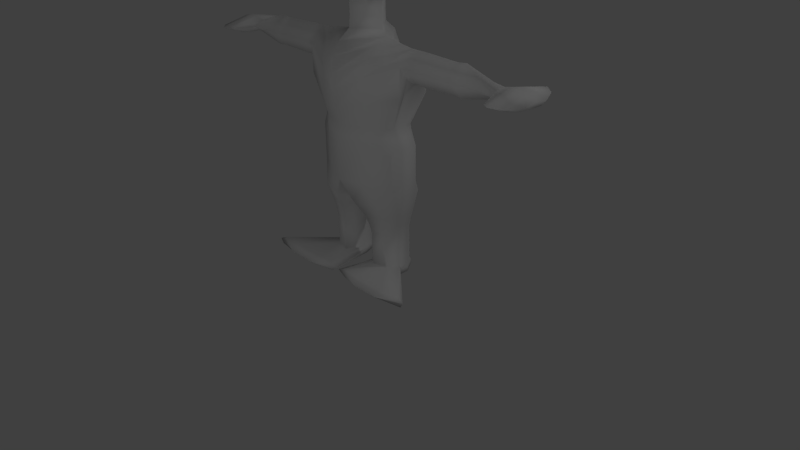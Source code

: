 # Source: sapinho.blend  (saved by Blender 2.70.0; exported with 4.5.12 LTS)
import bpy
from mathutils import Matrix  # noqa: F401  (used for matrix-valued properties, if any)

bpy.ops.wm.read_factory_settings(use_empty=True)
scene = bpy.context.scene
scene.name = 'Scene'

# ---- collections
col_collection_1 = bpy.data.collections.new('Collection 1'); scene.collection.children.link(col_collection_1)
col_collection_2 = bpy.data.collections.new('Collection 2'); scene.collection.children.link(col_collection_2)

# ---- materials (node trees are filled in below, after node groups)
mat_material = bpy.data.materials.new('Material')
mat_material.alpha_threshold = 0.0
mat_material.use_transparent_shadow = False
mat_material.roughness = 0.5
mat_material.specular_intensity = 0.1579
mat_material.line_color = (0.0, 0.0, 0.0, 1.0)

# ---- material node trees

# ---- world
world_world = bpy.data.worlds.new('World'); scene.world = world_world
world_world.color = (0.05088, 0.05088, 0.05088)
world_world.use_sun_shadow = False
world_world.sun_shadow_jitter_overblur = 0.0
world_world.cycles.sampling_method = 'MANUAL'
world_world.cycles.sample_map_resolution = 256

# ---- cameras
cam_camera = bpy.data.cameras.new('Camera')
cam_camera.clip_end = 100.0
cam_camera.lens = 35.0
cam_camera.sensor_width = 32.0
cam_camera.sensor_height = 18.0
cam_camera.ortho_scale = 7.314
cam_camera.dof.focus_distance = 0.0
cam_camera.dof.aperture_fstop = 128.0

# ---- lights
light_lamp_001 = bpy.data.lights.new('Lamp.001', 'POINT')
light_lamp_001.transmission_factor = 0.0
light_lamp_001.cutoff_distance = 30.0
light_lamp_001.energy = 100.0
light_lamp_001.shadow_buffer_clip_start = 1.001
light_lamp_001.shadow_soft_size = 0.1
light_lamp_001.shadow_maximum_resolution = 0.006
light_lamp_001.use_absolute_resolution = True
light_lamp_001.cycles.use_multiple_importance_sampling = False
light_lamp = bpy.data.lights.new('Lamp', 'POINT')
light_lamp.transmission_factor = 0.0
light_lamp.cutoff_distance = 30.0
light_lamp.energy = 100.0
light_lamp.shadow_buffer_clip_start = 1.001
light_lamp.shadow_soft_size = 0.1
light_lamp.shadow_maximum_resolution = 0.006
light_lamp.use_absolute_resolution = True
light_lamp.cycles.use_multiple_importance_sampling = False

# ---- meshes
me_cube = bpy.data.meshes.new('Cube')
me_cube.from_pydata([(1.0, -2.98e-07, 4.277), (0.75, -5.96e-08, 3.527), (0.75, 0.75, 4.277), (0.75, -0.75, 4.277), (0.75, -4.023e-07, 5.027), (0.5556, 0.5556, 3.722), (0.5556, -0.5556, 3.722), (0.5556, 0.5556, 4.833), (0.594, -0.6218, 4.726), (0.247, 6.033e-08, 3.36), (0.247, 6.033e-08, 3.187), (0.247, 6.033e-08, 3.098), (0.247, 6.033e-08, 2.948), (0.3137, -0.004251, 2.883), (0.5858, -0.01664, 2.846), (0.7674, -0.02809, 2.833), (0.7674, -0.2226, 2.658), (0.7674, 0.1768, 2.658), (0.8829, -0.2226, 2.658), (0.7674, 0.1768, 2.296), (0.5929, -0.07514, 1.897), (0.5894, 0.1048, 1.897), (0.5927, -0.1663, 1.897), (0.7557, -0.2247, 2.29), (0.5929, 0.00838, 1.897), (0.8829, -0.02809, 2.833), (0.766, -0.1113, 2.485), (0.7925, 0.06588, 2.465), (0.8829, 0.1768, 2.658), (0.8838, -0.1011, 2.472), (0.8829, 0.06588, 2.465), (0.9989, -0.2226, 2.658), (0.9989, -0.02809, 2.833), (0.9989, 0.1768, 2.658), (0.9989, -0.104, 2.465), (0.9989, 0.06588, 2.465), (1.38, -0.2088, 2.655), (1.38, -0.0277, 2.818), (1.38, 0.1631, 2.655), (1.38, -0.09839, 2.475), (1.38, 0.05981, 2.475), (1.464, -0.2088, 2.655), (1.464, -0.0277, 2.818), (1.464, 0.1631, 2.655), (1.464, -0.09839, 2.475), (1.464, 0.05981, 2.475), (1.565, -0.2226, 2.658), (1.565, -0.02809, 2.833), (1.565, 0.1768, 2.658), (1.565, -0.104, 2.465), (1.565, 0.06588, 2.465), (2.033, -0.1646, 2.625), (2.033, -0.02644, 2.684), (2.033, 0.1191, 2.625), (2.033, -0.08038, 2.561), (2.033, 0.04032, 2.561), (0.3137, -0.1849, 2.806), (0.3344, -0.4092, 2.49), (0.3259, -0.4309, 2.187), (0.3293, -0.313, 2.681), (0.3243, -0.3623, 1.897), (0.3374, 0.3117, 2.185), (0.3318, 0.3113, 2.506), (0.3281, 0.2296, 2.704), (0.3243, 0.2598, 1.897), (0.3137, 0.1129, 2.817), (0.6386, -0.1481, 1.769), (0.6387, 0.06378, 1.769), (0.3129, -0.386, 1.769), (0.3129, 0.3688, 1.769), (0.6937, -0.1377, 1.666), (0.6939, 0.08434, 1.666), (0.2957, -0.3868, 1.666), (0.2957, 0.4039, 1.666), (0.6937, -0.1377, 1.2), (0.6939, 0.08434, 1.2), (0.2957, -0.3868, 1.2), (0.2957, 0.4039, 1.2), (0.1398, -0.4284, 0.9469), (0.6506, -0.1165, 0.9469), (0.6508, 0.07496, 0.9469), (0.4605, -0.3313, 0.9469), (0.4605, 0.3505, 0.9469), (0.1398, 0.4166, 0.9469), (0.2181, -0.3216, 0.7498), (0.6103, -0.08214, 0.7498), (0.6104, 0.06481, 0.7498), (0.4644, -0.247, 0.7498), (0.4644, 0.2763, 0.7498), (0.2181, 0.3271, 0.7498), (0.1109, 0.01154, 0.7498), (0.2409, -0.2772, 0.6294), (0.5796, -0.07038, 0.6294), (0.5797, 0.05654, 0.6294), (0.4536, -0.2128, 0.6294), (0.4536, 0.2392, 0.6294), (0.2409, 0.283, 0.6294), (0.1483, 0.01053, 0.6294), (1.132, -0.5979, -0.04363), (0.1567, 0.0188, -0.04363), (0.2441, 0.2758, -0.04363), (0.4446, 0.2345, -0.04363), (0.5636, 0.0622, -0.04363), (0.2579, -0.2429, 0.4936), (0.5551, -0.06145, 0.4936), (0.5552, 0.0499, 0.4936), (0.4445, -0.1864, 0.4936), (0.4445, 0.2102, 0.4936), (0.2579, 0.2486, 0.4936), (0.1767, 0.009536, 0.4936), (0.2579, -0.2429, 0.06379), (0.5551, -0.06145, 0.06379), (0.5552, 0.0499, 0.06379), (0.4445, -0.1864, 0.06379), (0.4445, 0.2102, 0.06379), (0.2579, 0.2486, 0.06379), (0.1767, 0.009536, 0.06379), (2.162, -0.4306, 2.627), (2.162, -0.034, 2.714), (2.162, 0.3838, 2.627), (2.162, -0.1888, 2.531), (2.162, 0.1576, 2.531), (2.25, -0.4878, 2.63), (2.25, -0.03562, 2.729), (2.25, 0.4406, 2.63), (2.25, -0.2121, 2.52), (2.25, 0.1828, 2.52), (2.38, -0.3879, 2.624), (2.38, -0.03279, 2.703), (2.38, 0.3413, 2.624), (2.38, -0.1714, 2.538), (2.38, 0.1388, 2.538), (2.484, -0.1786, 2.614), (2.484, -0.02684, 2.647), (2.484, 0.133, 2.614), (2.484, -0.08606, 2.577), (2.484, 0.04646, 2.577), (0.5635, -0.05751, 0.01998), (0.5636, 0.0622, 0.01998), (0.4446, 0.2345, 0.01998), (0.2441, 0.2758, 0.01998), (0.1567, 0.0188, 0.01998), (0.3388, -0.5979, 0.06379), (0.8061, -0.5979, 0.06379), (0.5077, -0.6891, -0.01414), (0.672, -0.6891, -0.01414), (0.5077, -0.6572, -0.04363), (0.672, -0.6572, -0.04363), (1.174, -0.5979, 0.01998), (1.083, -0.5979, 0.06379), (0.7693, -0.6891, -0.01414), (0.7693, -0.6572, -0.04363), (0.0167, -0.5979, 0.01998), (0.3597, -0.3238, 5.06), (0.1161, -0.5979, -0.04363), (0.1353, -0.5979, 0.06379), (0.4361, -0.6891, -0.01414), (0.4361, -0.6572, -0.04363), (0.5635, -0.05751, -0.04363), (0.6713, -0.3626, 4.844), (0.5907, -0.2778, 4.98), (0.4361, -0.6813, 4.827), (0.3597, -0.5526, 4.991), (0.7935, -0.977, 5.475), (0.8101, -1.226, 5.214), (1.189, -0.5724, 5.294), (1.233, -0.7466, 5.065), (0.928, -0.636, 5.606), (1.014, -1.174, 4.973), (0.4093, -0.9882, 5.606), (0.4526, -1.359, 5.022), (1.135, -0.1791, 5.166), (1.215, -0.4933, 4.753), (0.6652, -0.2939, 5.73), (0.8718, -1.206, 4.634), (1.079, -0.9449, 5.33), (0.3493, -0.7139, 5.213), (0.607, -0.9203, 4.668), (0.4853, -0.3381, 5.337), (0.8345, -0.4477, 4.743), (0.7766, -0.2598, 4.985), (0.3797, -0.9847, 4.94), (-1.0, -2.98e-07, 4.277), (-0.75, -5.96e-08, 3.527), (-0.75, 0.75, 4.277), (-0.75, -0.75, 4.277), (-0.75, -4.023e-07, 5.027), (-0.5556, 0.5556, 3.722), (-0.5556, -0.5556, 3.722), (-0.5556, 0.5556, 4.833), (-0.594, -0.6218, 4.726), (-0.247, 6.033e-08, 3.36), (-0.247, 6.033e-08, 3.187), (-0.247, 6.033e-08, 3.098), (-0.247, 6.033e-08, 2.948), (-0.3137, -0.004251, 2.883), (-0.5858, -0.01664, 2.846), (-0.7674, -0.02809, 2.833), (-0.7674, -0.2226, 2.658), (-0.7674, 0.1768, 2.658), (-0.8829, -0.2226, 2.658), (-0.7674, 0.1768, 2.296), (-0.5929, -0.07514, 1.897), (-0.5894, 0.1048, 1.897), (-0.5927, -0.1663, 1.897), (-0.7557, -0.2247, 2.29), (-0.5929, 0.00838, 1.897), (-0.8829, -0.02809, 2.833), (-0.766, -0.1113, 2.485), (-0.7925, 0.06588, 2.465), (-0.8829, 0.1768, 2.658), (-0.8838, -0.1011, 2.472), (-0.8829, 0.06588, 2.465), (-0.9989, -0.2226, 2.658), (-0.9989, -0.02809, 2.833), (-0.9989, 0.1768, 2.658), (-0.9989, -0.104, 2.465), (-0.9989, 0.06588, 2.465), (-1.38, -0.2088, 2.655), (-1.38, -0.0277, 2.818), (-1.38, 0.1631, 2.655), (-1.38, -0.09839, 2.475), (-1.38, 0.05981, 2.475), (-1.464, -0.2088, 2.655), (-1.464, -0.0277, 2.818), (-1.464, 0.1631, 2.655), (-1.464, -0.09839, 2.475), (-1.464, 0.05981, 2.475), (-1.565, -0.2226, 2.658), (-1.565, -0.02809, 2.833), (-1.565, 0.1768, 2.658), (-1.565, -0.104, 2.465), (-1.565, 0.06588, 2.465), (-2.033, -0.1646, 2.625), (-2.033, -0.02644, 2.684), (-2.033, 0.1191, 2.625), (-2.033, -0.08038, 2.561), (-2.033, 0.04032, 2.561), (-0.3137, -0.1849, 2.806), (-0.3344, -0.4092, 2.49), (-0.3259, -0.4309, 2.187), (-0.3293, -0.313, 2.681), (-0.3243, -0.3623, 1.897), (-0.3374, 0.3117, 2.185), (-0.3318, 0.3113, 2.506), (-0.3281, 0.2296, 2.704), (-0.3243, 0.2598, 1.897), (-0.3137, 0.1129, 2.817), (-0.6386, -0.1481, 1.769), (-0.6387, 0.06378, 1.769), (-0.3129, -0.386, 1.769), (-0.3129, 0.3688, 1.769), (-0.6937, -0.1377, 1.666), (-0.6939, 0.08434, 1.666), (-0.2957, -0.3868, 1.666), (-0.2957, 0.4039, 1.666), (-0.6937, -0.1377, 1.2), (-0.6939, 0.08434, 1.2), (-0.2957, -0.3868, 1.2), (-0.2957, 0.4039, 1.2), (-0.1398, -0.4284, 0.9469), (-0.6506, -0.1165, 0.9469), (-0.6508, 0.07496, 0.9469), (-0.4605, -0.3313, 0.9469), (-0.4605, 0.3505, 0.9469), (-0.1398, 0.4166, 0.9469), (-0.2181, -0.3216, 0.7498), (-0.6103, -0.08214, 0.7498), (-0.6104, 0.06481, 0.7498), (-0.4644, -0.247, 0.7498), (-0.4644, 0.2763, 0.7498), (-0.2181, 0.3271, 0.7498), (-0.1109, 0.01154, 0.7498), (-0.2409, -0.2772, 0.6294), (-0.5796, -0.07038, 0.6294), (-0.5797, 0.05654, 0.6294), (-0.4536, -0.2128, 0.6294), (-0.4536, 0.2392, 0.6294), (-0.2409, 0.283, 0.6294), (-0.1483, 0.01053, 0.6294), (-1.132, -0.5979, -0.04363), (-0.1567, 0.0188, -0.04363), (-0.2441, 0.2758, -0.04363), (-0.4446, 0.2345, -0.04363), (-0.5636, 0.0622, -0.04363), (-0.2579, -0.2429, 0.4936), (-0.5551, -0.06145, 0.4936), (-0.5552, 0.0499, 0.4936), (-0.4445, -0.1864, 0.4936), (-0.4445, 0.2102, 0.4936), (-0.2579, 0.2486, 0.4936), (-0.1767, 0.009536, 0.4936), (-0.2579, -0.2429, 0.06379), (-0.5551, -0.06145, 0.06379), (-0.5552, 0.0499, 0.06379), (-0.4445, -0.1864, 0.06379), (-0.4445, 0.2102, 0.06379), (-0.2579, 0.2486, 0.06379), (-0.1767, 0.009536, 0.06379), (-2.162, -0.4306, 2.627), (-2.162, -0.034, 2.714), (-2.162, 0.3838, 2.627), (-2.162, -0.1888, 2.531), (-2.162, 0.1576, 2.531), (-2.25, -0.4878, 2.63), (-2.25, -0.03562, 2.729), (-2.25, 0.4406, 2.63), (-2.25, -0.2121, 2.52), (-2.25, 0.1828, 2.52), (-2.38, -0.3879, 2.624), (-2.38, -0.03279, 2.703), (-2.38, 0.3413, 2.624), (-2.38, -0.1714, 2.538), (-2.38, 0.1388, 2.538), (-2.484, -0.1786, 2.614), (-2.484, -0.02684, 2.647), (-2.484, 0.133, 2.614), (-2.484, -0.08606, 2.577), (-2.484, 0.04646, 2.577), (-0.5635, -0.05751, 0.01998), (-0.5636, 0.0622, 0.01998), (-0.4446, 0.2345, 0.01998), (-0.2441, 0.2758, 0.01998), (-0.1567, 0.0188, 0.01998), (-0.3388, -0.5979, 0.06379), (-0.8061, -0.5979, 0.06379), (-0.5077, -0.6891, -0.01414), (-0.672, -0.6891, -0.01414), (-0.5077, -0.6572, -0.04363), (-0.672, -0.6572, -0.04363), (-1.174, -0.5979, 0.01998), (-1.083, -0.5979, 0.06379), (-0.7693, -0.6891, -0.01414), (-0.7693, -0.6572, -0.04363), (-0.0167, -0.5979, 0.01998), (-0.3597, -0.3238, 5.06), (-0.1161, -0.5979, -0.04363), (-0.1353, -0.5979, 0.06379), (-0.4361, -0.6891, -0.01414), (0.0, -0.7394, 5.031), (-0.4361, -0.6572, -0.04363), (0.0, -0.2567, 3.191), (0.0, -1.788e-07, 5.277), (0.0, -1.0, 4.277), (0.0, 1.0, 4.277), (0.0, 0.75, 3.527), (0.0, -0.75, 3.527), (0.0, 0.75, 5.027), (0.0, -0.75, 5.027), (0.0, -0.2567, 3.363), (0.0, 0.2883, 3.374), (0.0, 0.2883, 3.201), (0.0, -0.2567, 3.101), (0.0, 0.2883, 3.111), (0.0, -0.2732, 2.958), (0.0, 0.2883, 2.962), (0.0, -0.4302, 2.853), (0.0, 0.4214, 2.852), (0.0, -0.522, 2.694), (0.0, 0.4794, 2.709), (0.0, -0.5533, 2.509), (0.0, 0.4852, 2.52), (0.0, -0.5642, 2.329), (0.0, 0.4617, 2.307), (0.0, -0.5157, 2.086), (0.0, 0.4103, 2.101), (0.0, -0.4509, 1.897), (0.0, 0.3201, 1.897), (0.0, -0.4935, 1.769), (0.0, 0.442, 1.769), (0.0, -0.4994, 1.666), (0.0, 0.4806, 1.666), (0.0, -0.4994, 1.2), (0.0, 0.04518, 1.046), (0.0, 0.4806, 1.2), (-0.5635, -0.05751, -0.04363), (-0.6713, -0.3626, 4.844), (-0.5907, -0.2778, 4.98), (-0.4361, -0.6813, 4.827), (-0.3597, -0.5526, 4.991), (-0.7935, -0.977, 5.475), (-0.8101, -1.226, 5.214), (-1.189, -0.5724, 5.294), (-1.233, -0.7466, 5.065), (-0.928, -0.636, 5.606), (-1.014, -1.174, 4.973), (-0.4093, -0.9882, 5.606), (-0.4526, -1.359, 5.022), (-1.135, -0.1791, 5.166), (-1.215, -0.4933, 4.753), (-0.6652, -0.2939, 5.73), (-0.8718, -1.206, 4.634), (-1.079, -0.9449, 5.33), (-0.3493, -0.7139, 5.213), (-0.607, -0.9203, 4.668), (-0.4853, -0.3381, 5.337), (-0.8345, -0.4477, 4.743), (-0.7766, -0.2598, 4.985), (-0.3797, -0.9847, 4.94)], [], [(9, 349, 341, 10), (350, 9, 10, 351), (342, 4, 7, 347), (4, 342, 153, 160), (0, 1, 5, 2), (0, 2, 7, 4), (0, 4, 159, 8, 3), (0, 3, 6, 1), (343, 346, 6, 3), (343, 3, 8, 161, 348), (344, 347, 7, 2), (344, 2, 5, 345), (350, 345, 5, 1, 9), (9, 1, 6, 346, 349), (351, 10, 11, 353), (10, 341, 352, 11), (353, 11, 12, 355), (11, 352, 354, 12), (355, 12, 13, 357), (12, 354, 356, 13), (13, 14, 65), (13, 356, 358, 56), (65, 14, 15, 63), (56, 358, 360, 59), (59, 360, 362, 57), (63, 15, 17, 62), (62, 17, 19, 61), (26, 27, 30, 29), (61, 19, 21, 64), (23, 26, 16), (57, 362, 364, 58), (58, 364, 366, 60), (19, 17, 27), (27, 26, 20, 24), (26, 23, 22, 20), (19, 27, 24, 21), (27, 17, 28, 30), (16, 26, 29, 18), (17, 15, 25, 28), (15, 16, 18, 25), (25, 18, 31, 32), (28, 25, 32, 33), (18, 29, 34, 31), (30, 28, 33, 35), (29, 30, 35, 34), (32, 31, 36, 37), (33, 32, 37, 38), (31, 34, 39, 36), (35, 33, 38, 40), (34, 35, 40, 39), (37, 36, 41, 42), (38, 37, 42, 43), (36, 39, 44, 41), (40, 38, 43, 45), (39, 40, 45, 44), (42, 41, 46, 47), (43, 42, 47, 48), (41, 44, 49, 46), (45, 43, 48, 50), (44, 45, 50, 49), (47, 46, 51, 52), (48, 47, 52, 53), (46, 49, 54, 51), (50, 48, 53, 55), (49, 50, 55, 54), (14, 56, 59, 15), (16, 57, 58, 23), (15, 59, 57, 16), (23, 58, 60, 22), (14, 13, 56), (357, 13, 65, 359), (365, 61, 64, 367), (361, 63, 62, 363), (359, 65, 63, 361), (363, 62, 61, 365), (67, 71, 73, 69), (60, 366, 368, 68), (22, 60, 68, 66), (64, 21, 69), (367, 64, 69, 369), (71, 75, 77, 73), (68, 368, 370, 72), (66, 68, 72, 70), (71, 70, 74, 75), (369, 69, 73, 371), (75, 80, 82, 77), (72, 370, 372, 76), (70, 72, 76, 74), (75, 74, 79, 80), (80, 86, 88, 82), (76, 372, 78, 81), (74, 76, 81, 79), (80, 79, 85, 86), (371, 73, 77, 374), (374, 77, 82, 83), (83, 82, 88, 89), (86, 93, 95, 88), (81, 78, 84, 87), (79, 81, 87, 85), (86, 85, 92, 93), (89, 88, 95, 96), (90, 89, 96, 97), (96, 108, 109, 97), (87, 84, 91, 94), (85, 87, 94, 92), (94, 106, 104, 92), (84, 90, 97, 91), (95, 107, 108, 96), (99, 158, 98, 154), (93, 105, 107, 95), (91, 103, 106, 94), (339, 348, 161, 162), (92, 104, 105, 93), (105, 112, 114, 107), (98, 151, 147, 146, 157, 154), (138, 102, 101, 139), (108, 107, 114, 115), (109, 108, 115, 116), (112, 138, 139, 114), (106, 103, 110, 113), (104, 106, 113, 111), (112, 111, 137, 138), (103, 109, 116, 110), (52, 51, 117, 118), (53, 52, 118, 119), (51, 54, 120, 117), (55, 53, 119, 121), (54, 55, 121, 120), (118, 117, 122, 123), (119, 118, 123, 124), (117, 120, 125, 122), (121, 119, 124, 126), (120, 121, 126, 125), (123, 122, 127, 128), (124, 123, 128, 129), (122, 125, 130, 127), (126, 124, 129, 131), (125, 126, 131, 130), (128, 127, 132, 133), (129, 128, 133, 134), (127, 130, 135, 132), (131, 129, 134, 136), (130, 131, 136, 135), (136, 134, 133, 132, 135), (115, 114, 139, 140), (116, 115, 140, 141), (140, 100, 99, 141), (24, 20, 67), (145, 147, 151, 150), (139, 101, 100, 140), (69, 21, 67), (105, 104, 111, 112), (21, 24, 67), (113, 110, 142, 143), (99, 100, 101, 102), (102, 158, 99), (143, 142, 144, 145), (156, 157, 146, 144), (98, 158, 137, 148), (155, 116, 141, 152), (155, 152, 156), (99, 154, 152, 141), (156, 152, 154, 157), (111, 113, 143, 149), (110, 116, 155, 142), (149, 143, 145, 150), (142, 155, 156, 144), (144, 146, 147, 145), (151, 98, 148, 150), (342, 339, 162, 153), (150, 148, 149), (160, 159, 4), (148, 137, 111, 149), (20, 22, 66), (67, 20, 66), (67, 66, 70, 71), (97, 109, 103, 91), (137, 158, 102, 138), (161, 8, 177, 181), (153, 162, 176, 178), (159, 160, 180, 179), (168, 166, 175), (167, 175, 165), (165, 175, 166), (168, 175, 164), (167, 163, 175), (179, 172, 174, 177), (174, 172, 166, 168), (173, 167, 165, 171), (171, 165, 166, 172), (174, 168, 164, 170), (173, 169, 163, 167), (170, 164, 163, 169), (176, 181, 170, 169), (176, 169, 173, 178), (181, 177, 174, 170), (179, 180, 171, 172), (180, 178, 173, 171), (164, 175, 163), (8, 159, 179, 177), (162, 161, 181, 176), (160, 153, 178, 180), (372, 373, 78), (373, 374, 83), (373, 83, 89, 90), (78, 373, 90, 84), (191, 192, 341, 349), (350, 351, 192, 191), (342, 347, 189, 186), (186, 377, 335, 342), (182, 184, 187, 183), (182, 186, 189, 184), (182, 185, 190, 376, 186), (182, 183, 188, 185), (343, 185, 188, 346), (343, 348, 378, 190, 185), (344, 184, 189, 347), (344, 345, 187, 184), (350, 191, 183, 187, 345), (191, 349, 346, 188, 183), (351, 353, 193, 192), (192, 193, 352, 341), (353, 355, 194, 193), (193, 194, 354, 352), (355, 357, 195, 194), (194, 195, 356, 354), (195, 247, 196), (195, 238, 358, 356), (247, 245, 197, 196), (238, 241, 360, 358), (241, 239, 362, 360), (245, 244, 199, 197), (244, 243, 201, 199), (208, 211, 212, 209), (243, 246, 203, 201), (205, 198, 208), (239, 240, 364, 362), (240, 242, 366, 364), (201, 209, 199), (209, 206, 202, 208), (208, 202, 204, 205), (201, 203, 206, 209), (209, 212, 210, 199), (198, 200, 211, 208), (199, 210, 207, 197), (197, 207, 200, 198), (207, 214, 213, 200), (210, 215, 214, 207), (200, 213, 216, 211), (212, 217, 215, 210), (211, 216, 217, 212), (214, 219, 218, 213), (215, 220, 219, 214), (213, 218, 221, 216), (217, 222, 220, 215), (216, 221, 222, 217), (219, 224, 223, 218), (220, 225, 224, 219), (218, 223, 226, 221), (222, 227, 225, 220), (221, 226, 227, 222), (224, 229, 228, 223), (225, 230, 229, 224), (223, 228, 231, 226), (227, 232, 230, 225), (226, 231, 232, 227), (229, 234, 233, 228), (230, 235, 234, 229), (228, 233, 236, 231), (232, 237, 235, 230), (231, 236, 237, 232), (196, 197, 241, 238), (198, 205, 240, 239), (197, 198, 239, 241), (205, 204, 242, 240), (196, 238, 195), (357, 359, 247, 195), (365, 367, 246, 243), (361, 363, 244, 245), (359, 361, 245, 247), (363, 365, 243, 244), (249, 251, 255, 253), (242, 250, 368, 366), (204, 248, 250, 242), (246, 251, 203), (367, 369, 251, 246), (253, 255, 259, 257), (250, 254, 370, 368), (248, 252, 254, 250), (253, 257, 256, 252), (369, 371, 255, 251), (257, 259, 264, 262), (254, 258, 372, 370), (252, 256, 258, 254), (257, 262, 261, 256), (262, 264, 270, 268), (258, 263, 260, 372), (256, 261, 263, 258), (262, 268, 267, 261), (371, 374, 259, 255), (374, 265, 264, 259), (265, 271, 270, 264), (268, 270, 277, 275), (263, 269, 266, 260), (261, 267, 269, 263), (268, 275, 274, 267), (271, 278, 277, 270), (272, 279, 278, 271), (278, 279, 291, 290), (269, 276, 273, 266), (267, 274, 276, 269), (276, 274, 286, 288), (266, 273, 279, 272), (277, 278, 290, 289), (281, 336, 280, 375), (275, 277, 289, 287), (273, 276, 288, 285), (339, 379, 378, 348), (274, 275, 287, 286), (287, 289, 296, 294), (280, 336, 340, 328, 329, 333), (320, 321, 283, 284), (290, 297, 296, 289), (291, 298, 297, 290), (294, 296, 321, 320), (288, 295, 292, 285), (286, 293, 295, 288), (294, 320, 319, 293), (285, 292, 298, 291), (234, 300, 299, 233), (235, 301, 300, 234), (233, 299, 302, 236), (237, 303, 301, 235), (236, 302, 303, 237), (300, 305, 304, 299), (301, 306, 305, 300), (299, 304, 307, 302), (303, 308, 306, 301), (302, 307, 308, 303), (305, 310, 309, 304), (306, 311, 310, 305), (304, 309, 312, 307), (308, 313, 311, 306), (307, 312, 313, 308), (310, 315, 314, 309), (311, 316, 315, 310), (309, 314, 317, 312), (313, 318, 316, 311), (312, 317, 318, 313), (318, 317, 314, 315, 316), (297, 322, 321, 296), (298, 323, 322, 297), (322, 323, 281, 282), (206, 249, 202), (327, 332, 333, 329), (321, 322, 282, 283), (251, 249, 203), (287, 294, 293, 286), (203, 249, 206), (295, 325, 324, 292), (281, 284, 283, 282), (284, 281, 375), (325, 327, 326, 324), (338, 326, 328, 340), (280, 330, 319, 375), (337, 334, 323, 298), (337, 338, 334), (281, 323, 334, 336), (338, 340, 336, 334), (293, 331, 325, 295), (292, 324, 337, 298), (331, 332, 327, 325), (324, 326, 338, 337), (326, 327, 329, 328), (333, 332, 330, 280), (342, 335, 379, 339), (332, 331, 330), (377, 186, 376), (330, 331, 293, 319), (202, 248, 204), (249, 248, 202), (249, 253, 252, 248), (279, 273, 285, 291), (319, 320, 284, 375), (378, 398, 394, 190), (335, 395, 393, 379), (376, 396, 397, 377), (385, 392, 383), (384, 382, 392), (382, 383, 392), (385, 381, 392), (384, 392, 380), (396, 394, 391, 389), (391, 385, 383, 389), (390, 388, 382, 384), (388, 389, 383, 382), (391, 387, 381, 385), (390, 384, 380, 386), (387, 386, 380, 381), (393, 386, 387, 398), (393, 395, 390, 386), (398, 387, 391, 394), (396, 389, 388, 397), (397, 388, 390, 395), (381, 380, 392), (190, 394, 396, 376), (379, 393, 398, 378), (377, 397, 395, 335), (372, 260, 373), (373, 265, 374), (373, 272, 271, 265), (260, 266, 272, 373)])
me_cube.polygons.foreach_set('use_smooth', [True] * 412)
_uv = me_cube.uv_layers.new(name='Mapa UV')
_uv.uv.foreach_set('vector', [0.4893, 0.5585, 0.4336, 0.5576, 0.4343, 0.5307, 0.49, 0.5316, 0.5485, 0.5622, 0.4893, 0.5585, 0.49, 0.5316, 0.5492, 0.5353, 0.3592, 0.5198, 0.2587, 0.3834, 0.3738, 0.3406, 0.4803, 0.4013, 0.2587, 0.3834, 0.1631, 0.5167, 0.1585, 0.4091, 0.1933, 0.374, 0.2603, 0.2378, 0.2589, 0.09408, 0.3731, 0.1361, 0.3775, 0.2378, 0.2603, 0.2378, 0.3775, 0.2378, 0.3738, 0.3406, 0.2587, 0.3834, 0.2603, 0.2378, 0.2587, 0.3834, 0.1883, 0.3405, 0.1427, 0.3148, 0.1425, 0.2409, 0.2603, 0.2378, 0.1425, 0.2409, 0.1461, 0.1382, 0.2589, 0.09408, 0.0003288, 0.239, 0.04116, 0.07729, 0.1461, 0.1382, 0.1425, 0.2409, 0.0003288, 0.239, 0.1425, 0.2409, 0.1427, 0.3148, 0.116, 0.337, 0.04576, 0.402, 0.5205, 0.2369, 0.4803, 0.4013, 0.3738, 0.3406, 0.3775, 0.2378, 0.5205, 0.2369, 0.3775, 0.2378, 0.3731, 0.1361, 0.4774, 0.07372, 0.404, 0.0003288, 0.4774, 0.07372, 0.3731, 0.1361, 0.2589, 0.09408, 0.3238, 0.002864, 0.1935, 0.00278, 0.2589, 0.09408, 0.1461, 0.1382, 0.04116, 0.07729, 0.1187, 0.0003289, 0.5492, 0.5353, 0.49, 0.5316, 0.4903, 0.5176, 0.5495, 0.5213, 0.49, 0.5316, 0.4343, 0.5307, 0.4347, 0.5167, 0.4903, 0.5176, 0.5495, 0.5213, 0.4903, 0.5176, 0.4909, 0.4942, 0.5501, 0.4979, 0.4903, 0.5176, 0.4347, 0.5167, 0.4333, 0.4942, 0.4909, 0.4942, 0.7502, 0.6623, 0.8564, 0.6478, 0.8732, 0.6681, 0.7285, 0.7058, 0.1966, 0.8158, 0.1143, 0.7946, 0.09766, 0.7543, 0.211, 0.7999, 0.8732, 0.6681, 0.9382, 0.7032, 0.8542, 0.7006, 0.211, 0.7999, 0.09766, 0.7543, 0.09098, 0.7136, 0.191, 0.7593, 0.8542, 0.7006, 0.9382, 0.7032, 0.9834, 0.7227, 0.8386, 0.7454, 0.191, 0.7593, 0.09098, 0.7136, 0.09023, 0.672, 0.1807, 0.7181, 0.1807, 0.7181, 0.09023, 0.672, 0.08996, 0.6317, 0.1721, 0.6695, 0.8386, 0.7454, 0.9834, 0.7227, 0.9559, 0.7884, 0.8246, 0.805, 0.8246, 0.805, 0.9559, 0.7884, 0.9293, 0.8743, 0.8196, 0.8934, 0.38, 0.7645, 0.3779, 0.786, 0.3671, 0.7865, 0.366, 0.7666, 0.8196, 0.8934, 0.9293, 0.8743, 0.9006, 0.9758, 0.8188, 0.9713, 0.2643, 0.6226, 0.2976, 0.6543, 0.2818, 0.6975, 0.1721, 0.6695, 0.08996, 0.6317, 0.09503, 0.5762, 0.1684, 0.6016, 0.1684, 0.6016, 0.09503, 0.5762, 0.1015, 0.532, 0.1765, 0.5364, 0.9293, 0.8743, 0.9559, 0.7884, 0.9696, 0.8464, 0.3324, 0.6418, 0.2976, 0.6543, 0.2701, 0.5312, 0.2865, 0.5264, 0.2976, 0.6543, 0.2643, 0.6226, 0.2507, 0.5368, 0.2701, 0.5312, 0.9293, 0.8743, 0.9696, 0.8464, 0.9239, 0.9859, 0.9006, 0.9758, 0.3771, 0.65, 0.38, 0.6766, 0.3663, 0.6766, 0.3663, 0.65, 0.3799, 0.74, 0.38, 0.7645, 0.366, 0.7666, 0.3661, 0.74, 0.38, 0.6766, 0.38, 0.7088, 0.3662, 0.7087, 0.3663, 0.6766, 0.38, 0.7088, 0.3799, 0.74, 0.3661, 0.74, 0.3662, 0.7087, 0.3662, 0.7087, 0.3661, 0.74, 0.3523, 0.74, 0.3523, 0.7087, 0.3663, 0.6766, 0.3662, 0.7087, 0.3523, 0.7087, 0.3524, 0.6765, 0.3661, 0.74, 0.366, 0.7666, 0.3522, 0.767, 0.3523, 0.74, 0.3663, 0.65, 0.3663, 0.6766, 0.3524, 0.6765, 0.3525, 0.65, 0.366, 0.7666, 0.3671, 0.7865, 0.3533, 0.7872, 0.3522, 0.767, 0.3267, 0.8647, 0.327, 0.8431, 0.3578, 0.8445, 0.3573, 0.8639, 0.3282, 0.8869, 0.3267, 0.8647, 0.3573, 0.8639, 0.3593, 0.8839, 0.327, 0.8431, 0.3284, 0.8247, 0.3593, 0.8277, 0.3578, 0.8445, 0.3304, 0.905, 0.3282, 0.8869, 0.3593, 0.8839, 0.3615, 0.9006, 0.3284, 0.8247, 0.3299, 0.8109, 0.3609, 0.8149, 0.3593, 0.8277, 0.3573, 0.8639, 0.3578, 0.8445, 0.3644, 0.8449, 0.3638, 0.8637, 0.3593, 0.8839, 0.3573, 0.8639, 0.3638, 0.8637, 0.366, 0.8831, 0.3578, 0.8445, 0.3593, 0.8277, 0.366, 0.8284, 0.3644, 0.8449, 0.3615, 0.9006, 0.3593, 0.8839, 0.366, 0.8831, 0.3683, 0.8997, 0.3593, 0.8277, 0.3609, 0.8149, 0.3676, 0.8157, 0.366, 0.8284, 0.3638, 0.8637, 0.3644, 0.8449, 0.3719, 0.8455, 0.3714, 0.8633, 0.366, 0.8831, 0.3638, 0.8637, 0.3714, 0.8633, 0.3736, 0.8821, 0.3644, 0.8449, 0.366, 0.8284, 0.3735, 0.8294, 0.3719, 0.8455, 0.3683, 0.8997, 0.366, 0.8831, 0.3736, 0.8821, 0.3764, 0.8991, 0.366, 0.8284, 0.3676, 0.8157, 0.376, 0.8165, 0.3735, 0.8294, 0.3714, 0.8633, 0.3719, 0.8455, 0.4079, 0.8481, 0.4079, 0.8608, 0.3736, 0.8821, 0.3714, 0.8633, 0.4079, 0.8608, 0.4098, 0.8741, 0.3719, 0.8455, 0.3735, 0.8294, 0.4096, 0.8394, 0.4079, 0.8481, 0.3764, 0.8991, 0.3736, 0.8821, 0.4098, 0.8741, 0.4127, 0.8822, 0.3735, 0.8294, 0.376, 0.8165, 0.4127, 0.8298, 0.4096, 0.8394, 0.264, 0.7701, 0.191, 0.7593, 0.1807, 0.7181, 0.3007, 0.7525, 0.2818, 0.6975, 0.1721, 0.6695, 0.1684, 0.6016, 0.2643, 0.6226, 0.3007, 0.7525, 0.1807, 0.7181, 0.1721, 0.6695, 0.2818, 0.6975, 0.2643, 0.6226, 0.1684, 0.6016, 0.1765, 0.5364, 0.2507, 0.5368, 0.264, 0.7701, 0.211, 0.7999, 0.191, 0.7593, 0.7285, 0.7058, 0.8732, 0.6681, 0.8542, 0.7006, 0.7219, 0.7479, 0.7251, 0.9129, 0.8196, 0.8934, 0.8188, 0.9713, 0.7303, 0.9725, 0.7219, 0.7984, 0.8386, 0.7454, 0.8246, 0.805, 0.7226, 0.8559, 0.7219, 0.7479, 0.8542, 0.7006, 0.8386, 0.7454, 0.7219, 0.7984, 0.7226, 0.8559, 0.8246, 0.805, 0.8196, 0.8934, 0.7251, 0.9129, 0.5147, 0.885, 0.5172, 0.8942, 0.4774, 0.895, 0.48, 0.8869, 0.1348, 0.8583, 0.136, 0.8849, 0.1254, 0.8863, 0.1248, 0.8603, 0.1337, 0.8322, 0.1348, 0.8583, 0.1248, 0.8603, 0.1235, 0.829, 0.4847, 0.8748, 0.509, 0.875, 0.48, 0.8869, 0.4588, 0.8709, 0.4847, 0.8748, 0.48, 0.8869, 0.4551, 0.8846, 0.5172, 0.8942, 0.5172, 0.9316, 0.4767, 0.931, 0.4774, 0.895, 0.1248, 0.8603, 0.1254, 0.8863, 0.1172, 0.8867, 0.1169, 0.8617, 0.1235, 0.829, 0.1248, 0.8603, 0.1169, 0.8617, 0.1152, 0.8261, 0.1172, 0.8096, 0.1152, 0.8261, 0.08105, 0.8256, 0.08045, 0.8079, 0.4551, 0.8846, 0.48, 0.8869, 0.4774, 0.895, 0.4537, 0.8933, 0.5172, 0.9316, 0.5152, 0.9525, 0.4894, 0.9509, 0.4767, 0.931, 0.1169, 0.8617, 0.1172, 0.8867, 0.07959, 0.8868, 0.08034, 0.8615, 0.1167, 0.8261, 0.1161, 0.8602, 0.08053, 0.8619, 0.08073, 0.8254, 0.08045, 0.8079, 0.08105, 0.8256, 0.06125, 0.8257, 0.05954, 0.8105, 0.5152, 0.9525, 0.5128, 0.9684, 0.4923, 0.9668, 0.4894, 0.9509, 0.08034, 0.8615, 0.07959, 0.8868, 0.06009, 0.8731, 0.06118, 0.8476, 0.08105, 0.8256, 0.08034, 0.8615, 0.06118, 0.8476, 0.06125, 0.8257, 0.05954, 0.8105, 0.06125, 0.8257, 0.04501, 0.8253, 0.04343, 0.8135, 0.4537, 0.8933, 0.4774, 0.895, 0.4767, 0.931, 0.4522, 0.9307, 0.4522, 0.9307, 0.4767, 0.931, 0.4894, 0.9509, 0.4645, 0.9509, 0.4645, 0.9509, 0.4894, 0.9509, 0.4923, 0.9668, 0.472, 0.9678, 0.1635, 0.9617, 0.1634, 0.9526, 0.1809, 0.9523, 0.1819, 0.9618, 0.06118, 0.8476, 0.06009, 0.8731, 0.04323, 0.8644, 0.04492, 0.8433, 0.06125, 0.8257, 0.06118, 0.8476, 0.04492, 0.8433, 0.04501, 0.8253, 0.1635, 0.9617, 0.1532, 0.9618, 0.1536, 0.9525, 0.1634, 0.9526, 0.2004, 0.9608, 0.1819, 0.9618, 0.1809, 0.9523, 0.1983, 0.951, 0.2233, 0.9513, 0.2004, 0.9608, 0.1983, 0.951, 0.2192, 0.9431, 0.1983, 0.951, 0.1959, 0.9395, 0.2155, 0.9337, 0.2192, 0.9431, 0.1374, 0.961, 0.1182, 0.9602, 0.1205, 0.9502, 0.1386, 0.9515, 0.1532, 0.9618, 0.1374, 0.961, 0.1386, 0.9515, 0.1536, 0.9525, 0.1386, 0.9515, 0.1399, 0.9402, 0.154, 0.9412, 0.1536, 0.9525, 0.1182, 0.9602, 0.0939, 0.9498, 0.09831, 0.9415, 0.1205, 0.9502, 0.1809, 0.9523, 0.1798, 0.9411, 0.1959, 0.9395, 0.1983, 0.951, 0.34, 0.9286, 0.3755, 0.9299, 0.4071, 0.9801, 0.3365, 0.9796, 0.1634, 0.9526, 0.1633, 0.9414, 0.1798, 0.9411, 0.1809, 0.9523, 0.1205, 0.9502, 0.123, 0.9385, 0.1399, 0.9402, 0.1386, 0.9515, 0.04737, 0.4036, 0.04576, 0.402, 0.116, 0.337, 0.1246, 0.3771, 0.1536, 0.9525, 0.154, 0.9412, 0.1633, 0.9414, 0.1634, 0.9526, 0.1633, 0.9414, 0.1639, 0.9069, 0.1783, 0.9066, 0.1798, 0.9411, 0.4071, 0.9801, 0.3851, 0.9846, 0.3775, 0.9846, 0.3664, 0.9846, 0.3598, 0.9843, 0.3365, 0.9796, 0.3736, 0.9174, 0.37, 0.9208, 0.3587, 0.9133, 0.3601, 0.9089, 0.1959, 0.9395, 0.1798, 0.9411, 0.1783, 0.9066, 0.1924, 0.9056, 0.2155, 0.9337, 0.1959, 0.9395, 0.1924, 0.9056, 0.2101, 0.9031, 0.377, 0.9149, 0.3736, 0.9174, 0.3601, 0.9089, 0.3621, 0.9053, 0.1399, 0.9402, 0.123, 0.9385, 0.1288, 0.9037, 0.143, 0.9057, 0.154, 0.9412, 0.1399, 0.9402, 0.143, 0.9057, 0.1555, 0.9066, 0.377, 0.9149, 0.3843, 0.9235, 0.3806, 0.9261, 0.3736, 0.9174, 0.123, 0.9385, 0.1023, 0.9322, 0.1088, 0.8997, 0.1288, 0.9037, 0.8702, 0.1219, 0.8674, 0.08387, 0.9039, 0.01799, 0.9033, 0.1201, 0.8674, 0.1616, 0.8702, 0.1219, 0.9033, 0.1201, 0.9031, 0.2275, 0.7256, 0.1613, 0.7326, 0.1345, 0.7665, 0.1611, 0.7652, 0.2272, 0.7323, 0.1036, 0.7256, 0.07786, 0.767, 0.01317, 0.7672, 0.07581, 0.7326, 0.1345, 0.7323, 0.1036, 0.7672, 0.07581, 0.7665, 0.1611, 0.9033, 0.1201, 0.9039, 0.01799, 0.927, 0.004044, 0.9251, 0.1199, 0.9031, 0.2275, 0.9033, 0.1201, 0.9251, 0.1199, 0.926, 0.2416, 0.7652, 0.2272, 0.7665, 0.1611, 0.7882, 0.1662, 0.7887, 0.2416, 0.7672, 0.07581, 0.767, 0.01317, 0.7911, -0.0006727, 0.7891, 0.07063, 0.7665, 0.1611, 0.7672, 0.07581, 0.7891, 0.07063, 0.7882, 0.1662, 0.9251, 0.1199, 0.927, 0.004044, 0.961, 0.02969, 0.9576, 0.1207, 0.926, 0.2416, 0.9251, 0.1199, 0.9576, 0.1207, 0.9602, 0.2164, 0.7887, 0.2416, 0.7882, 0.1662, 0.8205, 0.1568, 0.8243, 0.2162, 0.7891, 0.07063, 0.7911, -0.0006727, 0.8265, 0.02566, 0.821, 0.08167, 0.7882, 0.1662, 0.7891, 0.07063, 0.821, 0.08167, 0.8205, 0.1568, 0.9576, 0.1207, 0.961, 0.02969, 0.9893, 0.08277, 0.9865, 0.1222, 0.9602, 0.2164, 0.9576, 0.1207, 0.9865, 0.1222, 0.9888, 0.1637, 0.8243, 0.2162, 0.8205, 0.1568, 0.8476, 0.1363, 0.8536, 0.161, 0.821, 0.08167, 0.8265, 0.02566, 0.8543, 0.08148, 0.8476, 0.1046, 0.8205, 0.1568, 0.821, 0.08167, 0.8476, 0.1046, 0.8476, 0.1363, 0.8476, 0.1046, 0.8543, 0.08148, 0.8665, 0.1223, 0.8536, 0.161, 0.8476, 0.1363, 0.3452, 0.9059, 0.3621, 0.9053, 0.3601, 0.9089, 0.3474, 0.91, 0.3304, 0.9235, 0.3452, 0.9059, 0.3474, 0.91, 0.3339, 0.9262, 0.3474, 0.91, 0.349, 0.9135, 0.34, 0.9286, 0.3339, 0.9262, 0.1361, 0.8188, 0.135, 0.8252, 0.1264, 0.8126, 0.3776, 0.9878, 0.3775, 0.9846, 0.3851, 0.9846, 0.3852, 0.988, 0.3601, 0.9089, 0.3587, 0.9133, 0.349, 0.9135, 0.3474, 0.91, 0.48, 0.8869, 0.509, 0.875, 0.5147, 0.885, 0.1633, 0.9414, 0.154, 0.9412, 0.1555, 0.9066, 0.1639, 0.9069, 0.509, 0.875, 0.5166, 0.8734, 0.5147, 0.885, 0.6058, 0.1406, 0.5597, 0.1358, 0.5629, 0.05237, 0.6647, 0.03175, 0.34, 0.9286, 0.349, 0.9135, 0.3587, 0.9133, 0.37, 0.9208, 0.37, 0.9208, 0.3755, 0.9299, 0.34, 0.9286, 0.6647, 0.03175, 0.5629, 0.05237, 0.594, 0.01745, 0.6305, 0.0105, 0.3598, 0.988, 0.3598, 0.9843, 0.3664, 0.9846, 0.3663, 0.9879, 0.4071, 0.9801, 0.3755, 0.9299, 0.3806, 0.9261, 0.4143, 0.9825, 0.5207, 0.06207, 0.5488, 0.1972, 0.5379, 0.2013, 0.4918, 0.06171, 0.5207, 0.06207, 0.4918, 0.06171, 0.5781, 0.02103, 0.34, 0.9286, 0.3365, 0.9796, 0.3267, 0.9824, 0.3339, 0.9262, 0.3598, 0.988, 0.3267, 0.9824, 0.3365, 0.9796, 0.3598, 0.9843, 0.6375, 0.1627, 0.6058, 0.1406, 0.6647, 0.03175, 0.717, 0.02582, 0.5597, 0.1358, 0.5488, 0.1972, 0.5207, 0.06207, 0.5629, 0.05237, 0.717, 0.02582, 0.6647, 0.03175, 0.6305, 0.0105, 0.6527, 0.006452, 0.5629, 0.05237, 0.5207, 0.06207, 0.5781, 0.02103, 0.594, 0.01745, 0.3663, 0.9879, 0.3664, 0.9846, 0.3775, 0.9846, 0.3776, 0.9878, 0.3851, 0.9846, 0.4071, 0.9801, 0.4143, 0.9825, 0.3852, 0.988, 0.1631, 0.5167, 0.04737, 0.4036, 0.1246, 0.3771, 0.1585, 0.4091, 0.6527, 0.006452, 0.7393, 0.01796, 0.717, 0.02582, 0.1933, 0.374, 0.1883, 0.3405, 0.2587, 0.3834, 0.7393, 0.01796, 0.6468, 0.1672, 0.6375, 0.1627, 0.717, 0.02582, 0.135, 0.8252, 0.1337, 0.8322, 0.1235, 0.829, 0.1264, 0.8126, 0.135, 0.8252, 0.1235, 0.829, 0.1264, 0.8126, 0.1235, 0.829, 0.1152, 0.8261, 0.1172, 0.8096, 0.09831, 0.9415, 0.1023, 0.9322, 0.123, 0.9385, 0.1205, 0.9502, 0.3806, 0.9261, 0.3755, 0.9299, 0.37, 0.9208, 0.3736, 0.9174, 0.5425, 0.7374, 0.546, 0.7658, 0.4969, 0.7665, 0.5035, 0.703, 0.5965, 0.7265, 0.5698, 0.7226, 0.5653, 0.6811, 0.6347, 0.7041, 0.5877, 0.7723, 0.6051, 0.7533, 0.6212, 0.779, 0.5738, 0.802, 0.718, 0.3721, 0.8308, 0.3731, 0.7816, 0.4437, 0.8416, 0.5311, 0.7816, 0.4437, 0.8732, 0.4319, 0.8732, 0.4319, 0.7816, 0.4437, 0.8308, 0.3731, 0.718, 0.3721, 0.7816, 0.4437, 0.6835, 0.4423, 0.8416, 0.5311, 0.7447, 0.5111, 0.7816, 0.4437, 0.5738, 0.802, 0.5803, 0.88, 0.4292, 0.8051, 0.4969, 0.7665, 0.662, 0.2826, 0.9004, 0.2826, 0.8308, 0.3731, 0.718, 0.3721, 0.9135, 0.6358, 0.8416, 0.5311, 0.8732, 0.4319, 0.9914, 0.4238, 0.9914, 0.4238, 0.8732, 0.4319, 0.8308, 0.3731, 0.9004, 0.2826, 0.662, 0.2826, 0.718, 0.3721, 0.6835, 0.4423, 0.5634, 0.4381, 0.9135, 0.6358, 0.686, 0.6137, 0.7447, 0.5111, 0.8416, 0.5311, 0.5634, 0.4381, 0.6835, 0.4423, 0.7447, 0.5111, 0.686, 0.6137, 0.5653, 0.6811, 0.5035, 0.703, 0.4292, 0.6711, 0.5607, 0.5826, 0.5653, 0.6811, 0.5607, 0.5826, 0.7115, 0.6621, 0.6347, 0.7041, 0.5035, 0.703, 0.4969, 0.7665, 0.4292, 0.8051, 0.4292, 0.6711, 0.5738, 0.802, 0.6212, 0.779, 0.6899, 0.8237, 0.5803, 0.88, 0.6212, 0.779, 0.6347, 0.7041, 0.7115, 0.6621, 0.6899, 0.8237, 0.6835, 0.4423, 0.7816, 0.4437, 0.7447, 0.5111, 0.546, 0.7658, 0.5877, 0.7723, 0.5738, 0.802, 0.4969, 0.7665, 0.5698, 0.7226, 0.5425, 0.7374, 0.5035, 0.703, 0.5653, 0.6811, 0.6051, 0.7533, 0.5965, 0.7265, 0.6347, 0.7041, 0.6212, 0.779, 0.07959, 0.8868, 0.03784, 0.9069, 0.06009, 0.8731, 0.4343, 0.9638, 0.4522, 0.9307, 0.4645, 0.9509, 0.4343, 0.9638, 0.4645, 0.9509, 0.472, 0.9678, 0.4504, 0.9844, 0.06009, 0.8731, 0.03784, 0.9069, 0.02302, 0.8849, 0.04323, 0.8644, 0.4893, 0.5585, 0.49, 0.5316, 0.4343, 0.5307, 0.4336, 0.5576, 0.5485, 0.5622, 0.5492, 0.5353, 0.49, 0.5316, 0.4893, 0.5585, 0.3592, 0.5198, 0.4803, 0.4013, 0.3738, 0.3406, 0.2587, 0.3834, 0.2587, 0.3834, 0.1933, 0.374, 0.1585, 0.4091, 0.1631, 0.5167, 0.2603, 0.2378, 0.3775, 0.2378, 0.3731, 0.1361, 0.2589, 0.09408, 0.2603, 0.2378, 0.2587, 0.3834, 0.3738, 0.3406, 0.3775, 0.2378, 0.2603, 0.2378, 0.1425, 0.2409, 0.1427, 0.3148, 0.1883, 0.3405, 0.2587, 0.3834, 0.2603, 0.2378, 0.2589, 0.09408, 0.1461, 0.1382, 0.1425, 0.2409, 0.0003288, 0.239, 0.1425, 0.2409, 0.1461, 0.1382, 0.04116, 0.07729, 0.0003288, 0.239, 0.04576, 0.402, 0.116, 0.337, 0.1427, 0.3148, 0.1425, 0.2409, 0.5205, 0.2369, 0.3775, 0.2378, 0.3738, 0.3406, 0.4803, 0.4013, 0.5205, 0.2369, 0.4774, 0.07372, 0.3731, 0.1361, 0.3775, 0.2378, 0.404, 0.0003288, 0.3238, 0.002864, 0.2589, 0.09408, 0.3731, 0.1361, 0.4774, 0.07372, 0.1935, 0.00278, 0.1187, 0.0003289, 0.04116, 0.07729, 0.1461, 0.1382, 0.2589, 0.09408, 0.5492, 0.5353, 0.5495, 0.5213, 0.4903, 0.5176, 0.49, 0.5316, 0.49, 0.5316, 0.4903, 0.5176, 0.4347, 0.5167, 0.4343, 0.5307, 0.5495, 0.5213, 0.5501, 0.4979, 0.4909, 0.4942, 0.4903, 0.5176, 0.4903, 0.5176, 0.4909, 0.4942, 0.4333, 0.4942, 0.4347, 0.5167, 0.7502, 0.6623, 0.7285, 0.7058, 0.8732, 0.6681, 0.8564, 0.6478, 0.1966, 0.8158, 0.211, 0.7999, 0.09766, 0.7543, 0.1143, 0.7946, 0.8732, 0.6681, 0.8542, 0.7006, 0.9382, 0.7032, 0.211, 0.7999, 0.191, 0.7593, 0.09098, 0.7136, 0.09766, 0.7543, 0.8542, 0.7006, 0.8386, 0.7454, 0.9834, 0.7227, 0.9382, 0.7032, 0.191, 0.7593, 0.1807, 0.7181, 0.09023, 0.672, 0.09098, 0.7136, 0.1807, 0.7181, 0.1721, 0.6695, 0.08996, 0.6317, 0.09023, 0.672, 0.8386, 0.7454, 0.8246, 0.805, 0.9559, 0.7884, 0.9834, 0.7227, 0.8246, 0.805, 0.8196, 0.8934, 0.9293, 0.8743, 0.9559, 0.7884, 0.38, 0.7645, 0.366, 0.7666, 0.3671, 0.7865, 0.3779, 0.786, 0.8196, 0.8934, 0.8188, 0.9713, 0.9006, 0.9758, 0.9293, 0.8743, 0.2643, 0.6226, 0.2818, 0.6975, 0.2976, 0.6543, 0.1721, 0.6695, 0.1684, 0.6016, 0.09503, 0.5762, 0.08996, 0.6317, 0.1684, 0.6016, 0.1765, 0.5364, 0.1015, 0.532, 0.09503, 0.5762, 0.9293, 0.8743, 0.9696, 0.8464, 0.9559, 0.7884, 0.3324, 0.6418, 0.2865, 0.5264, 0.2701, 0.5312, 0.2976, 0.6543, 0.2976, 0.6543, 0.2701, 0.5312, 0.2507, 0.5368, 0.2643, 0.6226, 0.9293, 0.8743, 0.9006, 0.9758, 0.9239, 0.9859, 0.9696, 0.8464, 0.3771, 0.65, 0.3663, 0.65, 0.3663, 0.6766, 0.38, 0.6766, 0.3799, 0.74, 0.3661, 0.74, 0.366, 0.7666, 0.38, 0.7645, 0.38, 0.6766, 0.3663, 0.6766, 0.3662, 0.7087, 0.38, 0.7088, 0.38, 0.7088, 0.3662, 0.7087, 0.3661, 0.74, 0.3799, 0.74, 0.3662, 0.7087, 0.3523, 0.7087, 0.3523, 0.74, 0.3661, 0.74, 0.3663, 0.6766, 0.3524, 0.6765, 0.3523, 0.7087, 0.3662, 0.7087, 0.3661, 0.74, 0.3523, 0.74, 0.3522, 0.767, 0.366, 0.7666, 0.3663, 0.65, 0.3525, 0.65, 0.3524, 0.6765, 0.3663, 0.6766, 0.366, 0.7666, 0.3522, 0.767, 0.3533, 0.7872, 0.3671, 0.7865, 0.3267, 0.8647, 0.3573, 0.8639, 0.3578, 0.8445, 0.327, 0.8431, 0.3282, 0.8869, 0.3593, 0.8839, 0.3573, 0.8639, 0.3267, 0.8647, 0.327, 0.8431, 0.3578, 0.8445, 0.3593, 0.8277, 0.3284, 0.8247, 0.3304, 0.905, 0.3615, 0.9006, 0.3593, 0.8839, 0.3282, 0.8869, 0.3284, 0.8247, 0.3593, 0.8277, 0.3609, 0.8149, 0.3299, 0.8109, 0.3573, 0.8639, 0.3638, 0.8637, 0.3644, 0.8449, 0.3578, 0.8445, 0.3593, 0.8839, 0.366, 0.8831, 0.3638, 0.8637, 0.3573, 0.8639, 0.3578, 0.8445, 0.3644, 0.8449, 0.366, 0.8284, 0.3593, 0.8277, 0.3615, 0.9006, 0.3683, 0.8997, 0.366, 0.8831, 0.3593, 0.8839, 0.3593, 0.8277, 0.366, 0.8284, 0.3676, 0.8157, 0.3609, 0.8149, 0.3638, 0.8637, 0.3714, 0.8633, 0.3719, 0.8455, 0.3644, 0.8449, 0.366, 0.8831, 0.3736, 0.8821, 0.3714, 0.8633, 0.3638, 0.8637, 0.3644, 0.8449, 0.3719, 0.8455, 0.3735, 0.8294, 0.366, 0.8284, 0.3683, 0.8997, 0.3764, 0.8991, 0.3736, 0.8821, 0.366, 0.8831, 0.366, 0.8284, 0.3735, 0.8294, 0.376, 0.8165, 0.3676, 0.8157, 0.3714, 0.8633, 0.4079, 0.8608, 0.4079, 0.8481, 0.3719, 0.8455, 0.3736, 0.8821, 0.4098, 0.8741, 0.4079, 0.8608, 0.3714, 0.8633, 0.3719, 0.8455, 0.4079, 0.8481, 0.4096, 0.8394, 0.3735, 0.8294, 0.3764, 0.8991, 0.4127, 0.8822, 0.4098, 0.8741, 0.3736, 0.8821, 0.3735, 0.8294, 0.4096, 0.8394, 0.4127, 0.8298, 0.376, 0.8165, 0.264, 0.7701, 0.3007, 0.7525, 0.1807, 0.7181, 0.191, 0.7593, 0.2818, 0.6975, 0.2643, 0.6226, 0.1684, 0.6016, 0.1721, 0.6695, 0.3007, 0.7525, 0.2818, 0.6975, 0.1721, 0.6695, 0.1807, 0.7181, 0.2643, 0.6226, 0.2507, 0.5368, 0.1765, 0.5364, 0.1684, 0.6016, 0.264, 0.7701, 0.191, 0.7593, 0.211, 0.7999, 0.7285, 0.7058, 0.7219, 0.7479, 0.8542, 0.7006, 0.8732, 0.6681, 0.7251, 0.9129, 0.7303, 0.9725, 0.8188, 0.9713, 0.8196, 0.8934, 0.7219, 0.7984, 0.7226, 0.8559, 0.8246, 0.805, 0.8386, 0.7454, 0.7219, 0.7479, 0.7219, 0.7984, 0.8386, 0.7454, 0.8542, 0.7006, 0.7226, 0.8559, 0.7251, 0.9129, 0.8196, 0.8934, 0.8246, 0.805, 0.5147, 0.885, 0.48, 0.8869, 0.4774, 0.895, 0.5172, 0.8942, 0.1348, 0.8583, 0.1248, 0.8603, 0.1254, 0.8863, 0.136, 0.8849, 0.1337, 0.8322, 0.1235, 0.829, 0.1248, 0.8603, 0.1348, 0.8583, 0.4847, 0.8748, 0.48, 0.8869, 0.509, 0.875, 0.4588, 0.8709, 0.4551, 0.8846, 0.48, 0.8869, 0.4847, 0.8748, 0.5172, 0.8942, 0.4774, 0.895, 0.4767, 0.931, 0.5172, 0.9316, 0.1248, 0.8603, 0.1169, 0.8617, 0.1172, 0.8867, 0.1254, 0.8863, 0.1235, 0.829, 0.1152, 0.8261, 0.1169, 0.8617, 0.1248, 0.8603, 0.1172, 0.8096, 0.08045, 0.8079, 0.08105, 0.8256, 0.1152, 0.8261, 0.4551, 0.8846, 0.4537, 0.8933, 0.4774, 0.895, 0.48, 0.8869, 0.5172, 0.9316, 0.4767, 0.931, 0.4894, 0.9509, 0.5152, 0.9525, 0.1169, 0.8617, 0.08034, 0.8615, 0.07959, 0.8868, 0.1172, 0.8867, 0.1167, 0.8261, 0.08073, 0.8254, 0.08053, 0.8619, 0.1161, 0.8602, 0.08045, 0.8079, 0.05954, 0.8105, 0.06125, 0.8257, 0.08105, 0.8256, 0.5152, 0.9525, 0.4894, 0.9509, 0.4923, 0.9668, 0.5128, 0.9684, 0.08034, 0.8615, 0.06118, 0.8476, 0.06009, 0.8731, 0.07959, 0.8868, 0.08105, 0.8256, 0.06125, 0.8257, 0.06118, 0.8476, 0.08034, 0.8615, 0.05954, 0.8105, 0.04343, 0.8135, 0.04501, 0.8253, 0.06125, 0.8257, 0.4537, 0.8933, 0.4522, 0.9307, 0.4767, 0.931, 0.4774, 0.895, 0.4522, 0.9307, 0.4645, 0.9509, 0.4894, 0.9509, 0.4767, 0.931, 0.4645, 0.9509, 0.472, 0.9678, 0.4923, 0.9668, 0.4894, 0.9509, 0.1635, 0.9617, 0.1819, 0.9618, 0.1809, 0.9523, 0.1634, 0.9526, 0.06118, 0.8476, 0.04492, 0.8433, 0.04323, 0.8644, 0.06009, 0.8731, 0.06125, 0.8257, 0.04501, 0.8253, 0.04492, 0.8433, 0.06118, 0.8476, 0.1635, 0.9617, 0.1634, 0.9526, 0.1536, 0.9525, 0.1532, 0.9618, 0.2004, 0.9608, 0.1983, 0.951, 0.1809, 0.9523, 0.1819, 0.9618, 0.2233, 0.9513, 0.2192, 0.9431, 0.1983, 0.951, 0.2004, 0.9608, 0.1983, 0.951, 0.2192, 0.9431, 0.2155, 0.9337, 0.1959, 0.9395, 0.1374, 0.961, 0.1386, 0.9515, 0.1205, 0.9502, 0.1182, 0.9602, 0.1532, 0.9618, 0.1536, 0.9525, 0.1386, 0.9515, 0.1374, 0.961, 0.1386, 0.9515, 0.1536, 0.9525, 0.154, 0.9412, 0.1399, 0.9402, 0.1182, 0.9602, 0.1205, 0.9502, 0.09831, 0.9415, 0.0939, 0.9498, 0.1809, 0.9523, 0.1983, 0.951, 0.1959, 0.9395, 0.1798, 0.9411, 0.34, 0.9286, 0.3365, 0.9796, 0.4071, 0.9801, 0.3755, 0.9299, 0.1634, 0.9526, 0.1809, 0.9523, 0.1798, 0.9411, 0.1633, 0.9414, 0.1205, 0.9502, 0.1386, 0.9515, 0.1399, 0.9402, 0.123, 0.9385, 0.04737, 0.4036, 0.1246, 0.3771, 0.116, 0.337, 0.04576, 0.402, 0.1536, 0.9525, 0.1634, 0.9526, 0.1633, 0.9414, 0.154, 0.9412, 0.1633, 0.9414, 0.1798, 0.9411, 0.1783, 0.9066, 0.1639, 0.9069, 0.4071, 0.9801, 0.3365, 0.9796, 0.3598, 0.9843, 0.3664, 0.9846, 0.3775, 0.9846, 0.3851, 0.9846, 0.3736, 0.9174, 0.3601, 0.9089, 0.3587, 0.9133, 0.37, 0.9208, 0.1959, 0.9395, 0.1924, 0.9056, 0.1783, 0.9066, 0.1798, 0.9411, 0.2155, 0.9337, 0.2101, 0.9031, 0.1924, 0.9056, 0.1959, 0.9395, 0.377, 0.9149, 0.3621, 0.9053, 0.3601, 0.9089, 0.3736, 0.9174, 0.1399, 0.9402, 0.143, 0.9057, 0.1288, 0.9037, 0.123, 0.9385, 0.154, 0.9412, 0.1555, 0.9066, 0.143, 0.9057, 0.1399, 0.9402, 0.377, 0.9149, 0.3736, 0.9174, 0.3806, 0.9261, 0.3843, 0.9235, 0.123, 0.9385, 0.1288, 0.9037, 0.1088, 0.8997, 0.1023, 0.9322, 0.8702, 0.1219, 0.9033, 0.1201, 0.9039, 0.01799, 0.8674, 0.08387, 0.8674, 0.1616, 0.9031, 0.2275, 0.9033, 0.1201, 0.8702, 0.1219, 0.7256, 0.1613, 0.7652, 0.2272, 0.7665, 0.1611, 0.7326, 0.1345, 0.7323, 0.1036, 0.7672, 0.07581, 0.767, 0.01317, 0.7256, 0.07786, 0.7326, 0.1345, 0.7665, 0.1611, 0.7672, 0.07581, 0.7323, 0.1036, 0.9033, 0.1201, 0.9251, 0.1199, 0.927, 0.004044, 0.9039, 0.01799, 0.9031, 0.2275, 0.926, 0.2416, 0.9251, 0.1199, 0.9033, 0.1201, 0.7652, 0.2272, 0.7887, 0.2416, 0.7882, 0.1662, 0.7665, 0.1611, 0.7672, 0.07581, 0.7891, 0.07063, 0.7911, -0.0006727, 0.767, 0.01317, 0.7665, 0.1611, 0.7882, 0.1662, 0.7891, 0.07063, 0.7672, 0.07581, 0.9251, 0.1199, 0.9576, 0.1207, 0.961, 0.02969, 0.927, 0.004044, 0.926, 0.2416, 0.9602, 0.2164, 0.9576, 0.1207, 0.9251, 0.1199, 0.7887, 0.2416, 0.8243, 0.2162, 0.8205, 0.1568, 0.7882, 0.1662, 0.7891, 0.07063, 0.821, 0.08167, 0.8265, 0.02566, 0.7911, -0.0006727, 0.7882, 0.1662, 0.8205, 0.1568, 0.821, 0.08167, 0.7891, 0.07063, 0.9576, 0.1207, 0.9865, 0.1222, 0.9893, 0.08277, 0.961, 0.02969, 0.9602, 0.2164, 0.9888, 0.1637, 0.9865, 0.1222, 0.9576, 0.1207, 0.8243, 0.2162, 0.8536, 0.161, 0.8476, 0.1363, 0.8205, 0.1568, 0.821, 0.08167, 0.8476, 0.1046, 0.8543, 0.08148, 0.8265, 0.02566, 0.8205, 0.1568, 0.8476, 0.1363, 0.8476, 0.1046, 0.821, 0.08167, 0.8476, 0.1046, 0.8476, 0.1363, 0.8536, 0.161, 0.8665, 0.1223, 0.8543, 0.08148, 0.3452, 0.9059, 0.3474, 0.91, 0.3601, 0.9089, 0.3621, 0.9053, 0.3304, 0.9235, 0.3339, 0.9262, 0.3474, 0.91, 0.3452, 0.9059, 0.3474, 0.91, 0.3339, 0.9262, 0.34, 0.9286, 0.349, 0.9135, 0.1361, 0.8188, 0.1264, 0.8126, 0.135, 0.8252, 0.3776, 0.9878, 0.3852, 0.988, 0.3851, 0.9846, 0.3775, 0.9846, 0.3601, 0.9089, 0.3474, 0.91, 0.349, 0.9135, 0.3587, 0.9133, 0.48, 0.8869, 0.5147, 0.885, 0.509, 0.875, 0.1633, 0.9414, 0.1639, 0.9069, 0.1555, 0.9066, 0.154, 0.9412, 0.509, 0.875, 0.5147, 0.885, 0.5166, 0.8734, 0.6058, 0.1406, 0.6647, 0.03175, 0.5629, 0.05237, 0.5597, 0.1358, 0.34, 0.9286, 0.37, 0.9208, 0.3587, 0.9133, 0.349, 0.9135, 0.37, 0.9208, 0.34, 0.9286, 0.3755, 0.9299, 0.6647, 0.03175, 0.6305, 0.0105, 0.594, 0.01745, 0.5629, 0.05237, 0.3598, 0.988, 0.3663, 0.9879, 0.3664, 0.9846, 0.3598, 0.9843, 0.4071, 0.9801, 0.4143, 0.9825, 0.3806, 0.9261, 0.3755, 0.9299, 0.5207, 0.06207, 0.4918, 0.06171, 0.5379, 0.2013, 0.5488, 0.1972, 0.5207, 0.06207, 0.5781, 0.02103, 0.4918, 0.06171, 0.34, 0.9286, 0.3339, 0.9262, 0.3267, 0.9824, 0.3365, 0.9796, 0.3598, 0.988, 0.3598, 0.9843, 0.3365, 0.9796, 0.3267, 0.9824, 0.6375, 0.1627, 0.717, 0.02582, 0.6647, 0.03175, 0.6058, 0.1406, 0.5597, 0.1358, 0.5629, 0.05237, 0.5207, 0.06207, 0.5488, 0.1972, 0.717, 0.02582, 0.6527, 0.006452, 0.6305, 0.0105, 0.6647, 0.03175, 0.5629, 0.05237, 0.594, 0.01745, 0.5781, 0.02103, 0.5207, 0.06207, 0.3663, 0.9879, 0.3776, 0.9878, 0.3775, 0.9846, 0.3664, 0.9846, 0.3851, 0.9846, 0.3852, 0.988, 0.4143, 0.9825, 0.4071, 0.9801, 0.1631, 0.5167, 0.1585, 0.4091, 0.1246, 0.3771, 0.04737, 0.4036, 0.6527, 0.006452, 0.717, 0.02582, 0.7393, 0.01796, 0.1933, 0.374, 0.2587, 0.3834, 0.1883, 0.3405, 0.7393, 0.01796, 0.717, 0.02582, 0.6375, 0.1627, 0.6468, 0.1672, 0.135, 0.8252, 0.1235, 0.829, 0.1337, 0.8322, 0.1264, 0.8126, 0.1235, 0.829, 0.135, 0.8252, 0.1264, 0.8126, 0.1172, 0.8096, 0.1152, 0.8261, 0.1235, 0.829, 0.09831, 0.9415, 0.1205, 0.9502, 0.123, 0.9385, 0.1023, 0.9322, 0.3806, 0.9261, 0.3736, 0.9174, 0.37, 0.9208, 0.3755, 0.9299, 0.5425, 0.7374, 0.5035, 0.703, 0.4969, 0.7665, 0.546, 0.7658, 0.5965, 0.7265, 0.6347, 0.7041, 0.5653, 0.6811, 0.5698, 0.7226, 0.5877, 0.7723, 0.5738, 0.802, 0.6212, 0.779, 0.6051, 0.7533, 0.718, 0.3721, 0.7816, 0.4437, 0.8308, 0.3731, 0.8416, 0.5311, 0.8732, 0.4319, 0.7816, 0.4437, 0.8732, 0.4319, 0.8308, 0.3731, 0.7816, 0.4437, 0.718, 0.3721, 0.6835, 0.4423, 0.7816, 0.4437, 0.8416, 0.5311, 0.7816, 0.4437, 0.7447, 0.5111, 0.5738, 0.802, 0.4969, 0.7665, 0.4292, 0.8051, 0.5803, 0.88, 0.662, 0.2826, 0.718, 0.3721, 0.8308, 0.3731, 0.9004, 0.2826, 0.9135, 0.6358, 0.9914, 0.4238, 0.8732, 0.4319, 0.8416, 0.5311, 0.9914, 0.4238, 0.9004, 0.2826, 0.8308, 0.3731, 0.8732, 0.4319, 0.662, 0.2826, 0.5634, 0.4381, 0.6835, 0.4423, 0.718, 0.3721, 0.9135, 0.6358, 0.8416, 0.5311, 0.7447, 0.5111, 0.686, 0.6137, 0.5634, 0.4381, 0.686, 0.6137, 0.7447, 0.5111, 0.6835, 0.4423, 0.5653, 0.6811, 0.5607, 0.5826, 0.4292, 0.6711, 0.5035, 0.703, 0.5653, 0.6811, 0.6347, 0.7041, 0.7115, 0.6621, 0.5607, 0.5826, 0.5035, 0.703, 0.4292, 0.6711, 0.4292, 0.8051, 0.4969, 0.7665, 0.5738, 0.802, 0.5803, 0.88, 0.6899, 0.8237, 0.6212, 0.779, 0.6212, 0.779, 0.6899, 0.8237, 0.7115, 0.6621, 0.6347, 0.7041, 0.6835, 0.4423, 0.7447, 0.5111, 0.7816, 0.4437, 0.546, 0.7658, 0.4969, 0.7665, 0.5738, 0.802, 0.5877, 0.7723, 0.5698, 0.7226, 0.5653, 0.6811, 0.5035, 0.703, 0.5425, 0.7374, 0.6051, 0.7533, 0.6212, 0.779, 0.6347, 0.7041, 0.5965, 0.7265, 0.07959, 0.8868, 0.06009, 0.8731, 0.03784, 0.9069, 0.4343, 0.9638, 0.4645, 0.9509, 0.4522, 0.9307, 0.4343, 0.9638, 0.4504, 0.9844, 0.472, 0.9678, 0.4645, 0.9509, 0.06009, 0.8731, 0.04323, 0.8644, 0.02302, 0.8849, 0.03784, 0.9069])
me_cube.materials.append(mat_material)
me_cube.use_remesh_preserve_volume = False
me_cube.use_remesh_preserve_attributes = False
me_cube.use_mirror_x = True
me_cube.update()
arm_armature = bpy.data.armatures.new('Armature')  # bones are not reproduced

# ---- objects
ob_metarig = bpy.data.objects.new('metarig', arm_armature)
ob_cube = bpy.data.objects.new('Cube', me_cube)
ob_camera = bpy.data.objects.new('Camera', cam_camera)
ob_lamp_001 = bpy.data.objects.new('Lamp.001', light_lamp_001)
ob_lamp = bpy.data.objects.new('Lamp', light_lamp)

# ---- transforms, parenting, visibility, modifiers, constraints
ob_metarig.location = (0.0, 0.0, 0.0)
ob_metarig.scale = (1.727, 1.727, 1.727)
ob_metarig.show_in_front = True
ob_metarig.lineart.crease_threshold = 0.0
ob_cube.parent = ob_metarig
ob_cube.matrix_parent_inverse = Matrix(((0.579, 0.0, 0.0, 0.0), (0.0, 0.579, 0.0, 0.0), (0.0, 0.0, 0.579, 0.0), (0.0, 0.0, 0.0, 1.0)))
ob_cube.location = (0.0, 0.0, 0.0)
ob_cube.lock_rotations_4d = False
ob_cube.empty_display_type = 'ARROWS'
ob_cube.lineart.crease_threshold = 0.0
ob_cube.use_mesh_mirror_x = True
_vg = ob_cube.vertex_groups.new(name='hips')
for _i, _w in zip([58, 60, 61, 64, 68, 69, 72, 73, 77, 78, 83, 90, 240, 242, 243, 246, 250, 251, 254, 255, 259, 260, 265, 272, 362, 363, 364, 365, 366, 367, 368, 369, 370, 371, 372, 373, 374], [0.02251, 0.06921, 0.03518, 0.1036, 0.07994, 0.1286, 0.08198, 0.133, 0.02922, 0.02092, 0.05511, 0.03136, 0.02251, 0.06921, 0.03518, 0.1036, 0.07994, 0.1286, 0.08198, 0.133, 0.02922, 0.02092, 0.05511, 0.03136, 0.03018, 0.0609, 0.1268, 0.1836, 0.3422, 0.6435, 0.3648, 0.6139, 0.3515, 0.5589, 0.05246, 0.267, 0.08251]): _vg.add([_i], _w, 'REPLACE')
_vg = ob_cube.vertex_groups.new(name='spine')
for _i, _w in zip([19, 20, 21, 22, 23, 24, 26, 27, 57, 58, 59, 60, 61, 62, 63, 64, 68, 69, 72, 201, 202, 203, 204, 205, 206, 208, 209, 239, 240, 241, 242, 243, 244, 245, 246, 250, 251, 254, 358, 359, 360, 361, 362, 363, 364, 365, 366, 367, 368, 369, 370], [0.06554, 0.01615, 0.04329, 0.03618, 0.07692, 0.01923, 0.01427, 0.006207, 0.147, 0.3972, 0.04956, 0.1325, 0.4582, 0.1074, 0.009522, 0.1072, 0.07242, 0.04088, 0.03328, 0.06554, 0.01615, 0.04329, 0.03618, 0.07692, 0.01923, 0.01427, 0.006207, 0.147, 0.3972, 0.04956, 0.1325, 0.4582, 0.1074, 0.009522, 0.1072, 0.07242, 0.04088, 0.03328, 0.05717, 0.03282, 0.1585, 0.09146, 0.3223, 0.2129, 0.4418, 0.4728, 0.1859, 0.1045, 0.1029, 0.0311, 0.06077]): _vg.add([_i], _w, 'REPLACE')
_vg = ob_cube.vertex_groups.new(name='chest')
for _i, _w in zip([16, 17, 19, 23, 57, 58, 59, 60, 61, 62, 63, 64, 65, 198, 199, 201, 205, 239, 240, 241, 242, 243, 244, 245, 246, 247, 351, 353, 355, 356, 357, 358, 359, 360, 361, 362, 363, 364, 365, 366, 367, 368], [0.03, 0.007645, 0.05046, 0.01446, 0.3015, 0.1206, 0.1191, 0.02998, 0.1423, 0.4619, 0.1607, 0.01907, 0.04868, 0.03, 0.007645, 0.05046, 0.01446, 0.3015, 0.1206, 0.1191, 0.02998, 0.1423, 0.4619, 0.1607, 0.01907, 0.04868, 0.002226, 0.05219, 0.1442, 0.02679, 0.4398, 0.1123, 0.5763, 0.3074, 0.6426, 0.3334, 0.5373, 0.1265, 0.1663, 0.05364, 0.02254, 0.009669]): _vg.add([_i], _w, 'REPLACE')
_vg = ob_cube.vertex_groups.new(name='neck')
for _i, _w in zip([9, 10, 11, 12, 13, 63, 65, 191, 192, 193, 194, 195, 245, 247, 341, 345, 349, 350, 351, 352, 353, 354, 355, 356, 357, 359, 361], [0.03708, 0.2413, 0.5211, 0.4375, 0.09721, 0.008748, 0.03752, 0.03254, 0.2407, 0.5209, 0.4374, 0.09719, 0.008745, 0.03752, 0.1871, 0.005538, 0.01478, 0.05674, 0.2771, 0.4522, 0.5221, 0.1438, 0.582, 0.01212, 0.2851, 0.1423, 0.05785]): _vg.add([_i], _w, 'REPLACE')
_vg = ob_cube.vertex_groups.new(name='head')
for _i, _w in zip([0, 1, 2, 3, 4, 5, 6, 7, 8, 9, 10, 11, 12, 153, 159, 160, 161, 162, 163, 164, 165, 166, 167, 168, 169, 170, 171, 172, 173, 174, 175, 176, 177, 178, 179, 180, 181, 182, 183, 184, 185, 186, 187, 188, 189, 190, 191, 192, 193, 194, 335, 339, 341, 342, 343, 344, 345, 346, 347, 348, 349, 350, 351, 352, 353, 354, 355, 357, 359, 376, 377, 378, 379, 380, 381, 382, 383, 384, 385, 386, 387, 388, 389, 390, 391, 392, 393, 394, 395, 396, 397, 398], [0.9961, 0.9813, 0.9953, 0.9973, 0.999, 0.9871, 0.9925, 0.9984, 0.9988, 0.9427, 0.6836, 0.3184, 0.08152, 0.9994, 0.9989, 0.9991, 0.999, 0.9993, 0.9993, 0.9992, 0.9993, 0.9993, 0.9993, 0.9993, 0.9992, 0.9992, 0.9992, 0.9991, 0.9992, 0.9991, 0.9993, 0.9992, 0.999, 0.9992, 0.999, 0.9991, 0.9991, 0.995, 0.9763, 0.9945, 0.9965, 0.9988, 0.9843, 0.9898, 0.9982, 0.9985, 0.9457, 0.6844, 0.3187, 0.0816, 0.9993, 0.9993, 0.7184, 0.9996, 0.997, 0.9934, 0.9652, 0.986, 0.9985, 0.9992, 0.9527, 0.9289, 0.6557, 0.31, 0.354, 0.07061, 0.1115, 0.0547, 0.00462, 0.9987, 0.999, 0.9988, 0.9991, 0.9991, 0.9991, 0.9992, 0.9991, 0.9991, 0.9991, 0.9991, 0.999, 0.999, 0.999, 0.9991, 0.9989, 0.9992, 0.9991, 0.9988, 0.9991, 0.9988, 0.9989, 0.9989]): _vg.add([_i], _w, 'REPLACE')
_vg = ob_cube.vertex_groups.new(name='shoulder.L')
for _i, _w in zip([10, 11, 12, 13, 14, 15, 16, 17, 18, 19, 20, 21, 22, 23, 24, 25, 26, 27, 28, 29, 30, 31, 32, 34, 35, 56, 57, 58, 59, 60, 61, 62, 63, 64, 65, 66, 67, 68, 194, 238, 239, 241, 341, 352, 353, 354, 355, 356, 357, 358, 359, 360, 361, 362, 363, 364], [0.06196, 0.1393, 0.4429, 0.8821, 0.955, 0.8287, 0.6817, 0.6771, 0.2843, 0.5053, 0.07404, 0.06488, 0.08571, 0.4979, 0.07235, 0.2855, 0.6025, 0.5639, 0.1695, 0.2271, 0.2202, 0.09559, 0.07327, 0.07031, 0.05, 0.9065, 0.3909, 0.1669, 0.7334, 0.04584, 0.1103, 0.2997, 0.7232, 0.01422, 0.8825, 0.01698, 0.0009452, 0.002597, 0.007079, 0.01241, 0.02, 0.03207, 0.04219, 0.1161, 0.01739, 0.384, 0.07514, 0.4408, 0.09213, 0.3977, 0.08902, 0.2289, 0.06451, 0.104, 0.03535, 0.04228]): _vg.add([_i], _w, 'REPLACE')
_vg = ob_cube.vertex_groups.new(name='upper_arm.L')
for _i, _w in zip([14, 15, 16, 17, 18, 19, 23, 25, 26, 27, 28, 29, 30, 31, 32, 33, 34, 35, 36, 37, 38, 39, 40, 41, 42, 43, 44, 45, 46, 47, 49, 50, 57, 62], [0.01276, 0.1806, 0.2322, 0.2606, 0.6751, 0.1668, 0.1489, 0.7107, 0.2811, 0.3224, 0.8142, 0.7259, 0.7348, 0.8751, 0.9154, 0.9743, 0.9034, 0.9334, 0.8161, 0.8714, 0.9978, 0.8417, 0.8956, 0.637, 0.6838, 0.9807, 0.6523, 0.7, 0.3083, 0.2708, 0.2834, 0.2148, 0.01739, 0.007425]): _vg.add([_i], _w, 'REPLACE')
_vg = ob_cube.vertex_groups.new(name='forearm.L')
for _i, _w in zip([36, 37, 39, 40, 41, 42, 44, 45, 46, 47, 48, 49, 50, 51, 52, 53, 54, 55, 117, 118, 119, 120, 121, 122, 123, 124, 125, 126, 127, 128, 129, 130, 132, 133, 135], [0.1655, 0.118, 0.1453, 0.09755, 0.3464, 0.3069, 0.3366, 0.2946, 0.6694, 0.7165, 0.991, 0.7027, 0.7786, 0.7902, 0.8386, 0.9851, 0.8646, 0.9222, 0.313, 0.2453, 0.1791, 0.3862, 0.1833, 0.3026, 0.102, 0.1134, 0.2575, 0.07112, 0.2949, 0.02278, 0.05294, 0.1517, 0.1006, 0.01283, 0.0601]): _vg.add([_i], _w, 'REPLACE')
_vg = ob_cube.vertex_groups.new(name='hand.L')
for _i, _w in zip([51, 52, 54, 55, 117, 118, 119, 120, 121, 122, 123, 124, 125, 126, 127, 128, 129, 130, 131, 132, 133, 134, 135, 136], [0.1902, 0.1471, 0.1202, 0.07191, 0.6802, 0.7517, 0.8216, 0.6059, 0.8156, 0.6919, 0.8968, 0.8871, 0.7375, 0.9285, 0.7016, 0.9632, 0.9473, 0.8458, 0.9832, 0.8981, 0.9681, 0.9922, 0.939, 0.9839]): _vg.add([_i], _w, 'REPLACE')
_vg = ob_cube.vertex_groups.new(name='shoulder.R')
for _i, _w in zip([12, 56, 57, 59, 192, 193, 194, 195, 196, 197, 198, 199, 200, 201, 202, 203, 204, 205, 206, 207, 208, 209, 210, 211, 212, 213, 214, 216, 217, 238, 239, 240, 241, 242, 243, 244, 245, 246, 247, 248, 249, 250, 341, 352, 353, 354, 355, 356, 357, 358, 359, 360, 361, 362, 363, 364], [0.007089, 0.01241, 0.02, 0.03207, 0.06187, 0.1393, 0.4429, 0.8821, 0.955, 0.8287, 0.6817, 0.6771, 0.2843, 0.5053, 0.07404, 0.06488, 0.08571, 0.4979, 0.07235, 0.2855, 0.6025, 0.5639, 0.1695, 0.2271, 0.2202, 0.09559, 0.07327, 0.07031, 0.05, 0.9065, 0.3909, 0.1669, 0.7334, 0.04584, 0.1103, 0.2997, 0.7232, 0.01422, 0.8825, 0.01698, 0.0009452, 0.002597, 0.04207, 0.1161, 0.01732, 0.384, 0.07513, 0.4408, 0.09212, 0.3977, 0.08902, 0.2289, 0.06451, 0.104, 0.03535, 0.04228]): _vg.add([_i], _w, 'REPLACE')
_vg = ob_cube.vertex_groups.new(name='upper_arm.R')
for _i, _w in zip([196, 197, 198, 199, 200, 201, 205, 207, 208, 209, 210, 211, 212, 213, 214, 215, 216, 217, 218, 219, 220, 221, 222, 223, 224, 225, 226, 227, 228, 229, 231, 232, 239, 244], [0.01276, 0.1806, 0.2322, 0.2606, 0.6751, 0.1668, 0.1489, 0.7107, 0.2811, 0.3224, 0.8142, 0.7259, 0.7348, 0.8751, 0.9154, 0.9743, 0.9034, 0.9334, 0.8161, 0.8714, 0.9978, 0.8417, 0.8956, 0.637, 0.6838, 0.9807, 0.6523, 0.7, 0.3083, 0.2708, 0.2834, 0.2148, 0.01739, 0.007425]): _vg.add([_i], _w, 'REPLACE')
_vg = ob_cube.vertex_groups.new(name='forearm.R')
for _i, _w in zip([218, 219, 221, 222, 223, 224, 226, 227, 228, 229, 230, 231, 232, 233, 234, 235, 236, 237, 299, 300, 301, 302, 303, 304, 305, 306, 307, 308, 309, 310, 311, 312, 314, 317], [0.1655, 0.118, 0.1453, 0.09755, 0.3464, 0.3069, 0.3366, 0.2946, 0.6694, 0.7165, 0.991, 0.7027, 0.7787, 0.7906, 0.8385, 0.9851, 0.8647, 0.9221, 0.3165, 0.2453, 0.1805, 0.3869, 0.1835, 0.3077, 0.1019, 0.1158, 0.2583, 0.07147, 0.3021, 0.02025, 0.05704, 0.1521, 0.113, 0.05679]): _vg.add([_i], _w, 'REPLACE')
_vg = ob_cube.vertex_groups.new(name='hand.R')
for _i, _w in zip([233, 234, 236, 237, 299, 300, 301, 302, 303, 304, 305, 306, 307, 308, 309, 310, 311, 312, 313, 314, 315, 316, 317, 318], [0.1898, 0.1472, 0.12, 0.07192, 0.6767, 0.7517, 0.8202, 0.6053, 0.8155, 0.6868, 0.8969, 0.8848, 0.7367, 0.9282, 0.6944, 0.9644, 0.9431, 0.8455, 0.9829, 0.8855, 0.9809, 0.9855, 0.9423, 0.9893]): _vg.add([_i], _w, 'REPLACE')
_vg = ob_cube.vertex_groups.new(name='thigh.L')
for _i, _w in zip([19, 20, 21, 22, 23, 24, 26, 27, 57, 58, 60, 61, 62, 64, 66, 67, 68, 69, 70, 71, 72, 73, 74, 75, 76, 77, 78, 79, 80, 81, 82, 83, 84, 85, 86, 87, 88, 89, 90, 91, 92, 93, 94, 95, 96, 97, 103, 104, 105, 106, 107, 108, 109, 240, 242, 250, 251, 254, 255, 258, 259, 260, 265, 266, 271, 272, 278, 362, 363, 364, 365, 366, 367, 368, 369, 370, 371, 372, 373, 374], [0.1939, 0.8378, 0.8215, 0.8064, 0.2224, 0.8385, 0.05255, 0.05324, 0.06523, 0.208, 0.6508, 0.197, 0.05035, 0.6857, 0.9048, 0.922, 0.7301, 0.749, 0.9466, 0.9537, 0.7713, 0.7669, 0.9757, 0.9751, 0.8645, 0.8183, 0.7836, 0.9699, 0.9658, 0.9428, 0.9256, 0.72, 0.8307, 0.9153, 0.9003, 0.911, 0.859, 0.775, 0.7978, 0.6919, 0.758, 0.7342, 0.7669, 0.6879, 0.6449, 0.6818, 0.1689, 0.1328, 0.1463, 0.1198, 0.1912, 0.2128, 0.1515, 0.006165, 0.04032, 0.05934, 0.03315, 0.07024, 0.05579, 0.09116, 0.1193, 0.1364, 0.1679, 0.03261, 0.0587, 0.05593, 0.002044, 0.03214, 0.02003, 0.1018, 0.05901, 0.1844, 0.09863, 0.2353, 0.1604, 0.2736, 0.2017, 0.4588, 0.3362, 0.445]): _vg.add([_i], _w, 'REPLACE')
_vg = ob_cube.vertex_groups.new(name='shin.L')
for _i, _w in zip([78, 82, 83, 84, 85, 86, 87, 88, 89, 90, 91, 92, 93, 94, 95, 96, 97, 103, 104, 105, 106, 107, 108, 109, 110, 113, 115, 116, 373], [0.0149, 0.02192, 0.0346, 0.1017, 0.07534, 0.08781, 0.07287, 0.1129, 0.123, 0.09128, 0.2595, 0.2241, 0.2426, 0.2146, 0.2694, 0.2761, 0.2563, 0.7529, 0.8112, 0.7887, 0.8303, 0.7138, 0.6731, 0.7693, 0.0487, 0.02135, 0.01129, 0.006102, 0.003274]): _vg.add([_i], _w, 'REPLACE')
_vg = ob_cube.vertex_groups.new(name='foot.L')
for _i, _w in zip([98, 143, 144, 145, 146, 147, 148, 149, 150, 151, 152, 154, 155, 156, 157], [0.244, 0.272, 0.06269, 0.1937, 0.06168, 0.1442, 0.2808, 0.2789, 0.2054, 0.1783, 0.1371, 0.04309, 0.07545, 0.0065, 0.06546]): _vg.add([_i], _w, 'REPLACE')
_vg = ob_cube.vertex_groups.new(name='toe.L')
for _i, _w in zip([98, 110, 113, 142, 143, 144, 145, 146, 147, 148, 149, 150, 151, 152, 154, 155, 156, 157, 158], [0.5319, 0.1493, 0.0657, 0.9822, 0.4801, 0.8808, 0.6596, 0.8816, 0.728, 0.5203, 0.4972, 0.6363, 0.6714, 0.7479, 0.855, 0.7959, 0.9324, 0.862, 0.03075]): _vg.add([_i], _w, 'REPLACE')
_vg = ob_cube.vertex_groups.new(name='heel.L')
for _i, _w in zip([95, 96, 99, 100, 101, 102, 107, 108, 112, 114, 115, 116, 138, 139, 140, 141], [0.002045, 0.01092, 0.02357, 0.827, 0.863, 0.1109, 0.07367, 0.08074, 0.08886, 0.9265, 0.8513, 0.0414, 0.1019, 0.9221, 0.8615, 0.03333]): _vg.add([_i], _w, 'REPLACE')
_vg = ob_cube.vertex_groups.new(name='heel.02.L')
for _i, _w in zip([98, 99, 100, 101, 102, 103, 104, 105, 106, 109, 110, 111, 112, 113, 114, 115, 116, 137, 138, 139, 140, 141, 143, 144, 145, 146, 147, 148, 149, 150, 151, 152, 154, 155, 156, 157, 158], [0.2236, 0.9419, 0.1561, 0.1307, 0.8721, 0.0598, 0.04832, 0.04501, 0.03737, 0.05839, 0.7683, 0.9458, 0.8799, 0.8792, 0.05574, 0.1077, 0.9189, 0.9441, 0.8787, 0.06824, 0.1124, 0.9325, 0.2416, 0.05504, 0.1434, 0.05524, 0.1257, 0.1986, 0.2216, 0.1557, 0.1483, 0.1066, 0.09255, 0.1184, 0.02616, 0.07014, 0.9217]): _vg.add([_i], _w, 'REPLACE')
_vg = ob_cube.vertex_groups.new(name='thigh.R')
for _i, _w in zip([58, 60, 68, 69, 72, 73, 76, 77, 78, 83, 84, 89, 90, 96, 201, 202, 203, 204, 205, 206, 208, 209, 239, 240, 242, 243, 244, 246, 248, 249, 250, 251, 252, 253, 254, 255, 256, 257, 258, 259, 260, 261, 262, 263, 264, 265, 266, 267, 268, 269, 270, 271, 272, 273, 274, 275, 276, 277, 278, 279, 285, 286, 287, 288, 289, 290, 291, 362, 363, 364, 365, 366, 367, 368, 369, 370, 371, 372, 373, 374], [0.006165, 0.04032, 0.05934, 0.03315, 0.07024, 0.05579, 0.09116, 0.1193, 0.1364, 0.1679, 0.03261, 0.0587, 0.05593, 0.002044, 0.1939, 0.8378, 0.8215, 0.8064, 0.2224, 0.8385, 0.05255, 0.05324, 0.06523, 0.208, 0.6508, 0.197, 0.05035, 0.6857, 0.9048, 0.922, 0.7301, 0.749, 0.9466, 0.9537, 0.7713, 0.7669, 0.9757, 0.9751, 0.8645, 0.8183, 0.7836, 0.9699, 0.9658, 0.9428, 0.9256, 0.72, 0.8307, 0.9153, 0.9003, 0.911, 0.859, 0.775, 0.7978, 0.6919, 0.758, 0.7342, 0.7669, 0.6879, 0.6449, 0.6818, 0.1689, 0.1328, 0.1463, 0.1198, 0.1912, 0.2128, 0.1515, 0.03214, 0.02003, 0.1018, 0.05901, 0.1844, 0.09863, 0.2353, 0.1604, 0.2736, 0.2017, 0.4588, 0.3362, 0.445]): _vg.add([_i], _w, 'REPLACE')
_vg = ob_cube.vertex_groups.new(name='shin.R')
for _i, _w in zip([260, 264, 265, 266, 267, 268, 269, 270, 271, 272, 273, 274, 275, 276, 277, 278, 279, 285, 286, 287, 288, 289, 290, 291, 292, 295, 297, 298, 373], [0.0149, 0.02192, 0.0346, 0.1017, 0.07534, 0.08781, 0.07287, 0.1129, 0.123, 0.09128, 0.2595, 0.2241, 0.2426, 0.2146, 0.2694, 0.2761, 0.2563, 0.7529, 0.8112, 0.7887, 0.8303, 0.7138, 0.6731, 0.7693, 0.0487, 0.02135, 0.01129, 0.006102, 0.003274]): _vg.add([_i], _w, 'REPLACE')
_vg = ob_cube.vertex_groups.new(name='foot.R')
for _i, _w in zip([280, 325, 326, 327, 328, 329, 330, 331, 332, 333, 334, 336, 337, 338, 340], [0.244, 0.272, 0.06269, 0.1937, 0.06168, 0.1442, 0.2808, 0.2789, 0.2054, 0.1783, 0.1371, 0.04309, 0.07545, 0.0065, 0.06546]): _vg.add([_i], _w, 'REPLACE')
_vg = ob_cube.vertex_groups.new(name='toe.R')
for _i, _w in zip([280, 292, 295, 324, 325, 326, 327, 328, 329, 330, 331, 332, 333, 334, 336, 337, 338, 340, 375], [0.5319, 0.1493, 0.0657, 0.9822, 0.4801, 0.8808, 0.6596, 0.8816, 0.728, 0.5203, 0.4972, 0.6363, 0.6714, 0.7479, 0.855, 0.7959, 0.9324, 0.862, 0.03075]): _vg.add([_i], _w, 'REPLACE')
_vg = ob_cube.vertex_groups.new(name='heel.R')
for _i, _w in zip([277, 278, 281, 282, 283, 284, 289, 290, 294, 296, 297, 298, 320, 321, 322, 323], [0.002045, 0.01092, 0.02357, 0.827, 0.863, 0.1109, 0.07367, 0.08074, 0.08886, 0.9265, 0.8513, 0.0414, 0.1019, 0.9221, 0.8615, 0.03333]): _vg.add([_i], _w, 'REPLACE')
_vg = ob_cube.vertex_groups.new(name='heel.02.R')
for _i, _w in zip([280, 281, 282, 283, 284, 285, 286, 287, 288, 291, 292, 293, 294, 295, 296, 297, 298, 319, 320, 321, 322, 323, 325, 326, 327, 328, 329, 330, 331, 332, 333, 334, 336, 337, 338, 340, 375], [0.2236, 0.9419, 0.1561, 0.1307, 0.8721, 0.0598, 0.04832, 0.04501, 0.03737, 0.05839, 0.7683, 0.9458, 0.8799, 0.8792, 0.05574, 0.1077, 0.9189, 0.9441, 0.8787, 0.06824, 0.1124, 0.9325, 0.2416, 0.05504, 0.1434, 0.05524, 0.1257, 0.1986, 0.2216, 0.1557, 0.1483, 0.1066, 0.09255, 0.1184, 0.02616, 0.07014, 0.9217]): _vg.add([_i], _w, 'REPLACE')
_m = ob_cube.modifiers.new('Armação', 'ARMATURE')
_m.object = ob_metarig
ob_camera.location = (7.481, -6.508, 5.344)
ob_camera.rotation_euler = (1.109, 0.01082, 0.8149)
ob_camera.lock_rotations_4d = False
ob_camera.empty_display_type = 'ARROWS'
ob_camera.color = (0.0, 0.0, 0.0, 0.0)
ob_camera.display_type = 'WIRE'
ob_camera.lineart.crease_threshold = 0.0
ob_lamp_001.location = (4.076, 3.888, 5.904)
ob_lamp_001.rotation_euler = (0.6503, 0.05522, 1.866)
ob_lamp_001.lock_rotations_4d = False
ob_lamp_001.empty_display_type = 'ARROWS'
ob_lamp_001.color = (0.0, 0.0, 0.0, 0.0)
ob_lamp_001.lineart.crease_threshold = 0.0
ob_lamp.location = (4.076, -6.241, 3.985)
ob_lamp.rotation_euler = (0.6503, 0.05522, 1.866)
ob_lamp.lock_rotations_4d = False
ob_lamp.empty_display_type = 'ARROWS'
ob_lamp.color = (0.0, 0.0, 0.0, 0.0)
ob_lamp.lineart.crease_threshold = 0.0

# ---- collection membership
col_collection_1.objects.link(ob_metarig)
col_collection_1.objects.link(ob_cube)
col_collection_1.objects.link(ob_camera)
col_collection_2.objects.link(ob_lamp_001)
col_collection_2.objects.link(ob_lamp)

# ---- scene / render settings (as saved in the file)
scene.camera = ob_camera
scene.frame_start = 1; scene.frame_end = 40; scene.frame_set(40)
scene.render.engine = 'BLENDER_EEVEE_NEXT'
scene.render.resolution_percentage = 50
scene.render.dither_intensity = 0.0
scene.cycles.use_denoising = False
scene.cycles.samples = 10
scene.cycles.sampling_pattern = 'TABULATED_SOBOL'
scene.cycles.light_sampling_threshold = 0.0
scene.cycles.use_adaptive_sampling = False
scene.cycles.use_light_tree = False
scene.cycles.blur_glossy = 0.0
scene.cycles.volume_bounces = 1
scene.cycles.pixel_filter_type = 'GAUSSIAN'
scene.cycles.sample_clamp_indirect = 0.0
scene.view_settings.view_transform = 'Standard'
bpy.context.view_layer.update()
